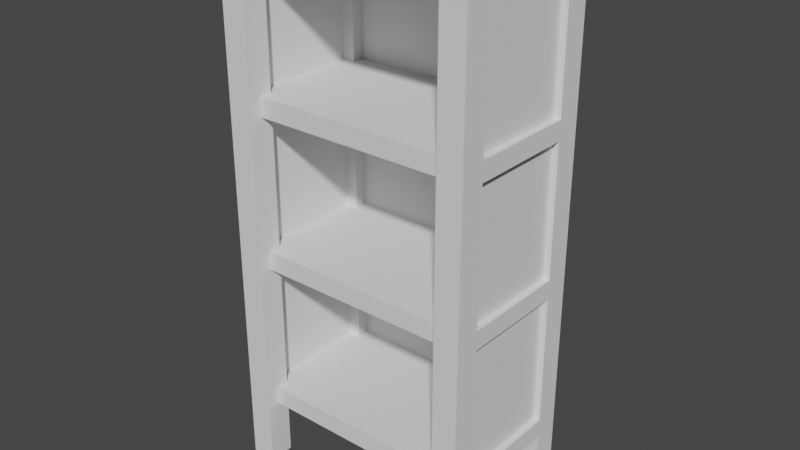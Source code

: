 # Source: bookcase_closed.blend  (saved by Blender 2.91.10; exported with 4.5.12 LTS)
import bpy
from mathutils import Matrix  # noqa: F401  (used for matrix-valued properties, if any)

bpy.ops.wm.read_factory_settings(use_empty=True)
scene = bpy.context.scene
scene.name = 'Scene'

# ---- world
world_world = bpy.data.worlds.new('World'); scene.world = world_world
world_world.use_nodes = True; world_world.node_tree.nodes.clear()
_N = world_world.node_tree.nodes; _L = world_world.node_tree.links
n0 = _N.new('ShaderNodeOutputWorld'); n0.name = 'World Output'; n0.location = (300, 300)
n1 = _N.new('ShaderNodeBackground'); n1.name = 'Background'; n1.location = (10, 300)
n1.inputs[0].default_value = (0.05088, 0.05088, 0.05088, 1.0)
_L.new(n1.outputs[0], n0.inputs[0])
n0.is_active_output = True
world_world.color = (0.05088, 0.05088, 0.05088)
world_world.use_sun_shadow = False
world_world.sun_shadow_jitter_overblur = 0.0

# ---- meshes
me_bookcase_closed = bpy.data.meshes.new('bookcase_closed')
me_bookcase_closed.from_pydata([(-0.3383, -0.2068, 1.147), (-0.3383, -0.1692, 1.147), (-0.3007, -0.2068, 1.147), (-0.3007, -0.1692, 1.147), (0.3007, -0.2068, 1.147), (-0.3007, 0.1504, 1.147), (-0.3007, 0.188, 1.147), (-0.3383, 0.188, 1.147), (-0.3383, 0.1504, 1.147), (0.3007, 0.188, 1.147), (0.3007, -0.1692, 1.147), (0.3383, -0.2068, 1.147), (0.3383, -0.1692, 1.147), (0.3007, 0.1504, 1.147), (0.3383, 0.1504, 1.147), (0.3383, 0.188, 1.147), (0.3007, -0.1692, 0.0), (0.3007, -0.2443, 0.0), (0.3759, -0.1692, 0.0), (0.3759, -0.2443, 0.0), (-0.3759, 0.2255, 0.0), (-0.3759, 0.1504, 0.0), (-0.3007, 0.2255, 0.0), (-0.3007, 0.1504, 0.0), (-0.3759, -0.1692, 0.0), (-0.3759, -0.2443, 0.0), (-0.3007, -0.1692, 0.0), (-0.3007, -0.2443, 0.0), (0.3007, 0.1504, 0.6954), (0.3007, 0.188, 0.6954), (0.3383, 0.1504, 0.6954), (0.3383, 0.188, 0.6954), (0.3383, -0.1692, 0.6954), (0.3007, -0.1692, 0.6954), (0.3383, -0.2068, 0.6954), (0.3007, -0.2068, 0.6954), (-0.3007, 0.188, 0.6954), (-0.3007, 0.1504, 0.6954), (-0.3383, 0.188, 0.6954), (-0.3383, 0.1504, 0.6954), (-0.3007, -0.1692, 0.6954), (-0.3007, -0.2068, 0.6954), (-0.3383, -0.1692, 0.6954), (-0.3383, -0.2068, 0.6954), (0.3007, 0.2255, 0.0), (0.3007, 0.1504, 0.0), (0.3759, 0.2255, 0.0), (0.3759, 0.1504, 0.0), (-0.3383, 0.1504, 0.2443), (-0.3383, 0.188, 0.2443), (-0.3007, 0.1504, 0.2443), (-0.3007, 0.188, 0.2443), (0.3007, -0.2068, 0.2443), (-0.3007, -0.1692, 0.2443), (-0.3007, -0.2068, 0.2443), (-0.3383, -0.1692, 0.2443), (-0.3383, -0.2068, 0.2443), (0.3007, 0.188, 0.2443), (0.3007, -0.1692, 0.2443), (0.3383, -0.2068, 0.2443), (0.3383, -0.1692, 0.2443), (0.3007, 0.1504, 0.2443), (0.3383, 0.1504, 0.2443), (0.3383, 0.188, 0.2443), (-0.3759, -0.1692, 0.0), (-0.3007, -0.1692, 0.0), (-0.3759, -0.1692, 0.188), (-0.3007, -0.1692, 0.188), (0.3007, 0.1504, 1.541), (0.3007, -0.1692, 1.541), (0.3383, 0.1504, 1.541), (0.3383, -0.1692, 1.541), (0.3007, -0.2443, 1.541), (0.3007, 0.188, 1.541), (-0.3007, -0.2443, 1.541), (-0.3007, -0.1692, 1.541), (-0.3007, 0.1504, 1.541), (-0.3007, 0.188, 1.541), (-0.3383, -0.1692, 1.541), (-0.3383, 0.1504, 1.541), (-0.3007, 0.1504, 0.0), (-0.3007, 0.1504, 0.188), (-0.3007, 0.2255, 0.0), (-0.3007, 0.2255, 0.188), (0.3007, -0.2068, 1.09), (-0.3007, -0.2068, 1.09), (0.3007, -0.2068, 1.147), (-0.3007, -0.2068, 1.147), (0.3007, -0.2443, 0.0), (0.3007, -0.2068, 1.147), (0.3007, -0.2443, 1.541), (0.3007, -0.1692, 1.541), (0.3007, -0.1692, 1.147), (0.3007, -0.2068, 0.188), (0.3007, -0.1692, 0.0), (0.3007, -0.2068, 1.09), (0.3007, -0.2068, 0.6954), (0.3007, -0.1692, 1.09), (0.3007, -0.1692, 0.6954), (0.3007, -0.2068, 0.639), (0.3007, -0.2068, 0.2443), (0.3007, -0.1692, 0.639), (0.3007, -0.1692, 0.2443), (0.3007, -0.1692, 0.188), (0.3007, -0.2068, 0.639), (-0.3007, -0.2068, 0.639), (0.3007, -0.2068, 0.6954), (-0.3007, -0.2068, 0.6954), (0.3007, -0.2068, 0.188), (-0.3007, -0.2068, 0.188), (0.3007, -0.2068, 0.2443), (-0.3007, -0.2068, 0.2443), (-0.3007, -0.2443, 1.541), (-0.3007, -0.2068, 0.188), (-0.3007, -0.2443, 0.0), (-0.3007, -0.1692, 0.0), (-0.3007, -0.1692, 0.188), (-0.3007, -0.2068, 1.147), (-0.3007, -0.1692, 1.541), (-0.3007, -0.2068, 0.2443), (-0.3007, -0.2068, 0.639), (-0.3007, -0.1692, 0.2443), (-0.3007, -0.1692, 0.639), (-0.3007, -0.2068, 0.6954), (-0.3007, -0.2068, 1.09), (-0.3007, -0.1692, 0.6954), (-0.3007, -0.1692, 1.09), (-0.3007, -0.1692, 1.147), (0.3007, 0.1504, 0.188), (0.3007, -0.1692, 0.188), (0.3759, 0.1504, 0.188), (0.3759, -0.1692, 0.188), (0.3007, -0.2068, 0.188), (0.3007, 0.2255, 0.188), (-0.3007, -0.2068, 0.188), (-0.3007, -0.1692, 0.188), (-0.3007, 0.1504, 0.188), (-0.3007, 0.2255, 0.188), (-0.3759, -0.1692, 0.188), (-0.3759, 0.1504, 0.188), (0.3759, 0.1504, 0.0), (0.3007, 0.1504, 0.0), (0.3759, 0.1504, 0.188), (0.3007, 0.1504, 0.188), (-0.3383, -0.1692, 1.147), (-0.3007, -0.1692, 1.147), (-0.3383, -0.1692, 1.541), (-0.3007, -0.1692, 1.541), (-0.3383, -0.1692, 0.6954), (-0.3007, -0.1692, 0.6954), (-0.3383, -0.1692, 1.09), (-0.3007, -0.1692, 1.09), (-0.3383, -0.1692, 0.2443), (-0.3007, -0.1692, 0.2443), (-0.3383, -0.1692, 0.639), (-0.3007, -0.1692, 0.639), (-0.3007, 0.1504, 0.0), (-0.3759, 0.1504, 0.0), (-0.3007, 0.1504, 0.188), (-0.3759, 0.1504, 0.188), (0.3383, 0.1504, 0.6954), (0.3007, 0.1504, 0.6954), (0.3383, 0.1504, 1.09), (0.3007, 0.1504, 1.09), (0.3007, -0.1692, 0.2443), (0.3383, -0.1692, 0.2443), (0.3007, -0.1692, 0.639), (0.3383, -0.1692, 0.639), (0.3383, 0.1504, 0.2443), (0.3007, 0.1504, 0.2443), (0.3383, 0.1504, 0.639), (0.3007, 0.1504, 0.639), (0.3007, -0.1692, 0.0), (0.3759, -0.1692, 0.0), (0.3007, -0.1692, 0.188), (0.3759, -0.1692, 0.188), (0.3383, 0.1504, 1.147), (0.3007, 0.1504, 1.147), (0.3383, 0.1504, 1.541), (0.3007, 0.1504, 1.541), (0.3007, -0.1692, 0.6954), (0.3383, -0.1692, 0.6954), (0.3007, -0.1692, 1.09), (0.3383, -0.1692, 1.09), (0.3007, -0.1692, 1.147), (0.3383, -0.1692, 1.147), (0.3007, -0.1692, 1.541), (0.3383, -0.1692, 1.541), (-0.3007, 0.1504, 1.147), (-0.3383, 0.1504, 1.147), (-0.3007, 0.1504, 1.541), (-0.3383, 0.1504, 1.541), (0.3007, 0.1504, 1.09), (0.3007, -0.1692, 1.09), (0.3383, 0.1504, 1.09), (0.3383, -0.1692, 1.09), (0.3007, -0.2068, 1.09), (0.3007, 0.188, 1.09), (-0.3007, -0.2068, 1.09), (-0.3007, -0.1692, 1.09), (-0.3007, 0.1504, 1.09), (-0.3007, 0.188, 1.09), (-0.3383, -0.1692, 1.09), (-0.3383, 0.1504, 1.09), (-0.3007, 0.1504, 0.6954), (-0.3383, 0.1504, 0.6954), (-0.3007, 0.1504, 1.09), (-0.3383, 0.1504, 1.09), (-0.3759, -0.2443, 0.0), (-0.3759, -0.1692, 1.541), (-0.3759, -0.2443, 1.598), (-0.3759, 0.2255, 1.598), (-0.3759, 0.1504, 1.541), (-0.3759, 0.1504, 1.147), (-0.3759, 0.1504, 1.09), (-0.3759, 0.1504, 0.6954), (-0.3759, 0.1504, 0.639), (-0.3759, 0.1504, 0.2443), (-0.3759, 0.1504, 0.188), (-0.3759, 0.1504, 0.0), (-0.3759, 0.2255, 0.0), (-0.3759, -0.1692, 0.188), (-0.3759, -0.1692, 0.2443), (-0.3759, -0.1692, 0.639), (-0.3759, -0.1692, 0.6954), (-0.3759, -0.1692, 1.09), (-0.3759, -0.1692, 1.147), (-0.3759, -0.1692, 0.0), (0.3007, 0.1504, 0.639), (0.3007, -0.1692, 0.639), (0.3383, 0.1504, 0.639), (0.3383, -0.1692, 0.639), (0.3007, -0.2068, 0.639), (0.3007, 0.188, 0.639), (-0.3007, -0.2068, 0.639), (-0.3007, -0.1692, 0.639), (-0.3007, 0.1504, 0.639), (-0.3007, 0.188, 0.639), (-0.3383, -0.1692, 0.639), (-0.3383, 0.1504, 0.639), (-0.3007, 0.1504, 0.2443), (-0.3383, 0.1504, 0.2443), (-0.3007, 0.1504, 0.639), (-0.3383, 0.1504, 0.639), (0.3759, 0.1504, 0.0), (0.3759, 0.1504, 0.188), (0.3759, 0.2255, 0.0), (0.3759, 0.1504, 0.2443), (0.3759, 0.1504, 0.639), (0.3759, 0.1504, 0.6954), (0.3759, 0.1504, 1.09), (0.3759, 0.1504, 1.147), (0.3759, 0.1504, 1.541), (0.3759, 0.2255, 1.598), (0.3759, -0.1692, 1.541), (0.3759, -0.2443, 1.598), (0.3759, -0.1692, 0.0), (0.3759, -0.2443, 0.0), (0.3759, -0.1692, 0.188), (0.3759, -0.1692, 0.2443), (0.3759, -0.1692, 0.639), (0.3759, -0.1692, 0.6954), (0.3759, -0.1692, 1.09), (0.3759, -0.1692, 1.147), (0.3007, 0.1504, 1.541), (0.3007, 0.1504, 1.147), (0.3007, 0.188, 1.541), (0.3007, 0.188, 1.147), (-0.3007, 0.1504, 1.147), (-0.3007, 0.1504, 1.541), (-0.3007, 0.188, 1.147), (-0.3007, 0.188, 1.541), (0.3007, 0.1504, 1.09), (0.3007, 0.1504, 0.6954), (0.3007, 0.188, 1.09), (0.3007, 0.188, 0.6954), (-0.3007, 0.1504, 0.6954), (-0.3007, 0.1504, 1.09), (-0.3007, 0.188, 0.6954), (-0.3007, 0.188, 1.09), (0.3007, 0.1504, 0.639), (0.3007, 0.1504, 0.2443), (0.3007, 0.188, 0.639), (0.3007, 0.188, 0.2443), (-0.3007, 0.1504, 0.2443), (-0.3007, 0.1504, 0.639), (-0.3007, 0.188, 0.2443), (-0.3007, 0.188, 0.639), (0.3007, 0.1504, 0.188), (0.3007, 0.1504, 0.0), (0.3007, 0.2255, 0.188), (0.3007, 0.2255, 0.0), (-0.3759, 0.2255, 0.0), (-0.3007, 0.2255, 0.0), (-0.3759, 0.2255, 1.598), (-0.3007, 0.2255, 0.188), (-0.3007, 0.2255, 0.2443), (0.3007, 0.2255, 0.188), (-0.3007, 0.2255, 0.639), (-0.3007, 0.2255, 0.6954), (0.3007, 0.2255, 0.639), (-0.3007, 0.2255, 1.09), (-0.3007, 0.2255, 1.147), (0.3007, 0.2255, 1.09), (-0.3007, 0.2255, 1.541), (0.3007, 0.2255, 1.541), (0.3007, 0.2255, 0.2443), (0.3759, 0.2255, 1.598), (0.3759, 0.2255, 0.0), (0.3007, 0.2255, 0.0), (0.3007, 0.2255, 0.6954), (0.3007, 0.2255, 1.147), (0.3383, -0.1692, 1.09), (0.3383, -0.1692, 0.6954), (0.3383, 0.1504, 1.09), (0.3383, 0.1504, 0.6954), (0.3383, -0.1692, 1.541), (0.3383, -0.1692, 1.147), (0.3383, 0.1504, 1.541), (0.3383, 0.1504, 1.147), (0.3383, -0.1692, 0.639), (0.3383, -0.1692, 0.2443), (0.3383, 0.1504, 0.639), (0.3383, 0.1504, 0.2443), (-0.3383, -0.1692, 0.6954), (-0.3383, -0.1692, 1.09), (-0.3383, 0.1504, 0.6954), (-0.3383, 0.1504, 1.09), (-0.3383, -0.1692, 1.147), (-0.3383, -0.1692, 1.541), (-0.3383, 0.1504, 1.147), (-0.3383, 0.1504, 1.541), (0.3007, 0.188, 0.2443), (-0.3007, 0.188, 0.2443), (0.3007, 0.188, 0.639), (-0.3007, 0.188, 0.639), (0.3007, 0.188, 0.6954), (-0.3007, 0.188, 0.6954), (0.3007, 0.188, 1.09), (-0.3007, 0.188, 1.09), (0.3007, 0.188, 1.147), (-0.3007, 0.188, 1.147), (0.3007, 0.188, 1.541), (-0.3007, 0.188, 1.541), (0.3571, -0.1692, 0.6954), (0.3571, -0.1692, 1.09), (0.3571, 0.1504, 0.6954), (0.3571, 0.1504, 1.09), (0.3571, -0.1692, 0.6954), (0.3571, 0.1504, 0.6954), (0.3759, -0.1692, 0.6954), (0.3759, 0.1504, 0.6954), (0.3571, 0.1504, 0.6954), (0.3571, 0.1504, 1.09), (0.3759, 0.1504, 0.6954), (0.3759, 0.1504, 1.09), (0.3571, 0.1504, 1.09), (0.3571, -0.1692, 1.09), (0.3759, 0.1504, 1.09), (0.3759, -0.1692, 1.09), (0.3571, -0.1692, 0.6954), (0.3759, -0.1692, 0.6954), (0.3571, -0.1692, 1.09), (0.3759, -0.1692, 1.09), (0.3571, -0.1692, 0.2443), (0.3571, -0.1692, 0.639), (0.3571, 0.1504, 0.2443), (0.3571, 0.1504, 0.639), (0.3759, 0.1504, 0.2443), (0.3571, 0.1504, 0.2443), (0.3759, 0.1504, 0.639), (0.3571, 0.1504, 0.639), (0.3571, 0.1504, 0.639), (0.3571, -0.1692, 0.639), (0.3759, 0.1504, 0.639), (0.3759, -0.1692, 0.639), (0.3571, -0.1692, 0.2443), (0.3759, -0.1692, 0.2443), (0.3571, -0.1692, 0.639), (0.3759, -0.1692, 0.639), (0.3571, -0.1692, 0.2443), (0.3571, 0.1504, 0.2443), (0.3759, -0.1692, 0.2443), (0.3759, 0.1504, 0.2443), (-0.3007, 0.2068, 1.147), (0.3007, 0.2068, 1.147), (-0.3007, 0.2068, 1.541), (0.3007, 0.2068, 1.541), (0.3007, 0.2068, 1.541), (0.3007, 0.2068, 1.147), (0.3007, 0.2255, 1.541), (0.3007, 0.2255, 1.147), (-0.3007, 0.2068, 1.147), (-0.3007, 0.2255, 1.147), (0.3007, 0.2068, 1.147), (0.3007, 0.2255, 1.147), (-0.3007, 0.2068, 1.147), (-0.3007, 0.2068, 1.541), (-0.3007, 0.2255, 1.147), (-0.3007, 0.2255, 1.541), (-0.3007, 0.2255, 1.541), (-0.3007, 0.2068, 1.541), (0.3007, 0.2255, 1.541), (0.3007, 0.2068, 1.541), (-0.3007, 0.2068, 0.6954), (0.3007, 0.2068, 0.6954), (-0.3007, 0.2068, 1.09), (0.3007, 0.2068, 1.09), (-0.3007, 0.2068, 0.6954), (-0.3007, 0.2068, 1.09), (-0.3007, 0.2255, 0.6954), (-0.3007, 0.2255, 1.09), (-0.3007, 0.2255, 1.09), (-0.3007, 0.2068, 1.09), (0.3007, 0.2255, 1.09), (0.3007, 0.2068, 1.09), (0.3007, 0.2068, 1.09), (0.3007, 0.2068, 0.6954), (0.3007, 0.2255, 1.09), (0.3007, 0.2255, 0.6954), (-0.3007, 0.2068, 0.6954), (-0.3007, 0.2255, 0.6954), (0.3007, 0.2068, 0.6954), (0.3007, 0.2255, 0.6954), (-0.3007, 0.2068, 0.2443), (0.3007, 0.2068, 0.2443), (-0.3007, 0.2068, 0.639), (0.3007, 0.2068, 0.639), (-0.3007, 0.2068, 0.2443), (-0.3007, 0.2068, 0.639), (-0.3007, 0.2255, 0.2443), (-0.3007, 0.2255, 0.639), (-0.3007, 0.2255, 0.639), (-0.3007, 0.2068, 0.639), (0.3007, 0.2255, 0.639), (0.3007, 0.2068, 0.639), (0.3007, 0.2068, 0.639), (0.3007, 0.2068, 0.2443), (0.3007, 0.2255, 0.639), (0.3007, 0.2255, 0.2443), (-0.3007, 0.2068, 0.2443), (-0.3007, 0.2255, 0.2443), (0.3007, 0.2068, 0.2443), (0.3007, 0.2255, 0.2443), (-0.3383, -0.1692, 0.2443), (-0.3383, -0.1692, 0.639), (-0.3383, 0.1504, 0.2443), (-0.3383, 0.1504, 0.639), (-0.3571, -0.1692, 0.639), (-0.3571, -0.1692, 0.2443), (-0.3571, 0.1504, 0.639), (-0.3571, 0.1504, 0.2443), (-0.3759, 0.1504, 0.639), (-0.3759, -0.1692, 0.639), (-0.3571, 0.1504, 0.639), (-0.3571, -0.1692, 0.639), (-0.3571, 0.1504, 0.2443), (-0.3759, 0.1504, 0.2443), (-0.3571, 0.1504, 0.639), (-0.3759, 0.1504, 0.639), (-0.3759, -0.1692, 0.2443), (-0.3759, 0.1504, 0.2443), (-0.3571, -0.1692, 0.2443), (-0.3571, 0.1504, 0.2443), (-0.3759, -0.1692, 0.2443), (-0.3571, -0.1692, 0.2443), (-0.3759, -0.1692, 0.639), (-0.3571, -0.1692, 0.639), (-0.3571, -0.1692, 1.09), (-0.3571, -0.1692, 0.6954), (-0.3571, 0.1504, 1.09), (-0.3571, 0.1504, 0.6954), (-0.3759, 0.1504, 1.09), (-0.3759, -0.1692, 1.09), (-0.3571, 0.1504, 1.09), (-0.3571, -0.1692, 1.09), (-0.3571, 0.1504, 0.6954), (-0.3759, 0.1504, 0.6954), (-0.3571, 0.1504, 1.09), (-0.3759, 0.1504, 1.09), (-0.3759, -0.1692, 0.6954), (-0.3759, 0.1504, 0.6954), (-0.3571, -0.1692, 0.6954), (-0.3571, 0.1504, 0.6954), (-0.3759, -0.1692, 0.6954), (-0.3571, -0.1692, 0.6954), (-0.3759, -0.1692, 1.09), (-0.3571, -0.1692, 1.09), (-0.3571, -0.1692, 1.541), (-0.3571, -0.1692, 1.147), (-0.3571, 0.1504, 1.541), (-0.3571, 0.1504, 1.147), (-0.3759, 0.1504, 1.541), (-0.3759, -0.1692, 1.541), (-0.3571, 0.1504, 1.541), (-0.3571, -0.1692, 1.541), (-0.3571, 0.1504, 1.147), (-0.3759, 0.1504, 1.147), (-0.3571, 0.1504, 1.541), (-0.3759, 0.1504, 1.541), (-0.3759, -0.1692, 1.147), (-0.3759, 0.1504, 1.147), (-0.3571, -0.1692, 1.147), (-0.3571, 0.1504, 1.147), (-0.3571, -0.1692, 1.147), (-0.3571, -0.1692, 1.541), (-0.3759, -0.1692, 1.147), (-0.3759, -0.1692, 1.541), (0.3571, -0.1692, 1.147), (0.3571, -0.1692, 1.541), (0.3571, 0.1504, 1.147), (0.3571, 0.1504, 1.541), (0.3571, 0.1504, 1.541), (0.3571, -0.1692, 1.541), (0.3759, 0.1504, 1.541), (0.3759, -0.1692, 1.541), (0.3759, -0.1692, 1.147), (0.3759, -0.1692, 1.541), (0.3571, -0.1692, 1.147), (0.3571, -0.1692, 1.541), (0.3759, 0.1504, 1.147), (0.3571, 0.1504, 1.147), (0.3759, 0.1504, 1.541), (0.3571, 0.1504, 1.541), (0.3571, -0.1692, 1.147), (0.3571, 0.1504, 1.147), (0.3759, -0.1692, 1.147), (0.3759, 0.1504, 1.147), (-0.3759, -0.2443, 1.598), (-0.3759, 0.2255, 1.598), (0.3759, -0.2443, 1.598), (0.3759, 0.2255, 1.598), (0.3759, -0.2443, 0.0), (0.3007, -0.2443, 0.0), (0.3759, -0.2443, 1.598), (0.3007, -0.2443, 1.541), (-0.3007, -0.2443, 1.541), (-0.3759, -0.2443, 1.598), (-0.3759, -0.2443, 0.0), (-0.3007, -0.2443, 0.0)], [], [(2, 1, 0), (1, 2, 3), (4, 3, 2), (3, 4, 5), (5, 4, 6), (7, 5, 6), (5, 7, 8), (3, 8, 1), (8, 3, 5), (6, 4, 9), (9, 4, 10), (11, 10, 4), (10, 11, 12), (12, 13, 10), (9, 10, 13), (14, 9, 13), (13, 12, 14), (9, 14, 15), (18, 17, 16), (17, 18, 19), (22, 21, 20), (21, 22, 23), (26, 25, 24), (25, 26, 27), (30, 29, 28), (29, 30, 31), (28, 32, 30), (32, 28, 33), (29, 33, 28), (33, 34, 32), (34, 33, 35), (29, 35, 33), (36, 35, 29), (37, 35, 36), (38, 37, 36), (37, 38, 39), (40, 35, 37), (39, 40, 37), (35, 40, 41), (42, 41, 40), (40, 39, 42), (41, 42, 43), (46, 45, 44), (45, 46, 47), (50, 49, 48), (49, 50, 51), (50, 52, 51), (53, 52, 50), (48, 53, 50), (52, 53, 54), (55, 54, 53), (53, 48, 55), (54, 55, 56), (51, 52, 57), (57, 52, 58), (59, 58, 52), (58, 59, 60), (60, 61, 58), (57, 58, 61), (62, 57, 61), (61, 60, 62), (57, 62, 63), (66, 65, 64), (65, 66, 67), (70, 69, 68), (69, 70, 71), (72, 68, 69), (72, 73, 68), (74, 73, 72), (75, 73, 74), (76, 73, 75), (73, 76, 77), (78, 76, 75), (76, 78, 79), (82, 81, 80), (81, 82, 83), (86, 85, 84), (85, 86, 87), (90, 89, 88), (89, 90, 91), (89, 91, 92), (93, 88, 89), (88, 93, 94), (93, 89, 95), (93, 95, 96), (97, 96, 95), (96, 97, 98), (93, 96, 99), (93, 99, 100), (101, 100, 99), (100, 101, 102), (94, 93, 103), (106, 105, 104), (105, 106, 107), (110, 109, 108), (109, 110, 111), (114, 113, 112), (113, 114, 115), (113, 115, 116), (117, 112, 113), (112, 117, 118), (117, 113, 119), (117, 119, 120), (121, 120, 119), (120, 121, 122), (117, 120, 123), (117, 123, 124), (125, 124, 123), (124, 125, 126), (118, 117, 127), (130, 129, 128), (129, 130, 131), (132, 128, 129), (132, 133, 128), (134, 133, 132), (135, 133, 134), (136, 133, 135), (133, 136, 137), (138, 136, 135), (136, 138, 139), (142, 141, 140), (141, 142, 143), (146, 145, 144), (145, 146, 147), (150, 149, 148), (149, 150, 151), (154, 153, 152), (153, 154, 155), (158, 157, 156), (157, 158, 159), (162, 161, 160), (161, 162, 163), (166, 165, 164), (165, 166, 167), (170, 169, 168), (169, 170, 171), (174, 173, 172), (173, 174, 175), (178, 177, 176), (177, 178, 179), (182, 181, 180), (181, 182, 183), (186, 185, 184), (185, 186, 187), (190, 189, 188), (189, 190, 191), (194, 193, 192), (193, 194, 195), (196, 192, 193), (196, 197, 192), (198, 197, 196), (199, 197, 198), (200, 197, 199), (197, 200, 201), (202, 200, 199), (200, 202, 203), (206, 205, 204), (205, 206, 207), (210, 209, 208), (209, 210, 211), (209, 211, 212), (212, 211, 213), (213, 211, 214), (214, 211, 215), (215, 211, 216), (216, 211, 217), (217, 211, 218), (218, 211, 219), (219, 211, 220), (221, 217, 218), (217, 221, 222), (223, 215, 216), (215, 223, 224), (225, 213, 214), (213, 225, 226), (227, 226, 225), (227, 225, 224), (227, 224, 223), (227, 223, 222), (227, 222, 221), (227, 209, 226), (209, 227, 208), (230, 229, 228), (229, 230, 231), (232, 228, 229), (232, 233, 228), (234, 233, 232), (235, 233, 234), (236, 233, 235), (233, 236, 237), (238, 236, 235), (236, 238, 239), (242, 241, 240), (241, 242, 243), (246, 245, 244), (245, 246, 247), (247, 246, 248), (248, 246, 249), (249, 246, 250), (250, 246, 251), (251, 246, 252), (252, 246, 253), (253, 254, 252), (255, 254, 253), (255, 256, 254), (256, 255, 257), (254, 256, 258), (254, 258, 259), (245, 259, 258), (259, 245, 247), (254, 259, 260), (254, 260, 261), (248, 261, 260), (261, 248, 249), (254, 261, 262), (254, 262, 263), (250, 263, 262), (263, 250, 251), (266, 265, 264), (265, 266, 267), (270, 269, 268), (269, 270, 271), (274, 273, 272), (273, 274, 275), (278, 277, 276), (277, 278, 279), (282, 281, 280), (281, 282, 283), (286, 285, 284), (285, 286, 287), (290, 289, 288), (289, 290, 291), (294, 293, 292), (293, 294, 295), (295, 294, 296), (295, 296, 297), (296, 294, 298), (298, 294, 299), (298, 299, 300), (299, 294, 301), (301, 294, 302), (301, 302, 303), (302, 294, 304), (304, 294, 305), (306, 297, 296), (307, 297, 306), (307, 306, 300), (307, 305, 294), (308, 297, 307), (297, 308, 309), (307, 300, 310), (310, 300, 299), (307, 310, 303), (307, 303, 311), (311, 303, 302), (307, 311, 305), (314, 313, 312), (313, 314, 315), (318, 317, 316), (317, 318, 319), (322, 321, 320), (321, 322, 323), (326, 325, 324), (325, 326, 327), (330, 329, 328), (329, 330, 331), (334, 333, 332), (333, 334, 335), (338, 337, 336), (337, 338, 339), (342, 341, 340), (341, 342, 343), (346, 345, 344), (345, 346, 347), (350, 349, 348), (349, 350, 351), (354, 353, 352), (353, 354, 355), (358, 357, 356), (357, 358, 359), (362, 361, 360), (361, 362, 363), (366, 365, 364), (365, 366, 367), (370, 369, 368), (369, 370, 371), (374, 373, 372), (373, 374, 375), (378, 377, 376), (377, 378, 379), (382, 381, 380), (381, 382, 383), (386, 385, 384), (385, 386, 387), (390, 389, 388), (389, 390, 391), (394, 393, 392), (393, 394, 395), (398, 397, 396), (397, 398, 399), (402, 401, 400), (401, 402, 403), (406, 405, 404), (405, 406, 407), (410, 409, 408), (409, 410, 411), (414, 413, 412), (413, 414, 415), (418, 417, 416), (417, 418, 419), (422, 421, 420), (421, 422, 423), (426, 425, 424), (425, 426, 427), (430, 429, 428), (429, 430, 431), (434, 433, 432), (433, 434, 435), (438, 437, 436), (437, 438, 439), (442, 441, 440), (441, 442, 443), (446, 445, 444), (445, 446, 447), (450, 449, 448), (449, 450, 451), (454, 453, 452), (453, 454, 455), (458, 457, 456), (457, 458, 459), (462, 461, 460), (461, 462, 463), (466, 465, 464), (465, 466, 467), (470, 469, 468), (469, 470, 471), (474, 473, 472), (473, 474, 475), (478, 477, 476), (477, 478, 479), (482, 481, 480), (481, 482, 483), (486, 485, 484), (485, 486, 487), (490, 489, 488), (489, 490, 491), (494, 493, 492), (493, 494, 495), (498, 497, 496), (497, 498, 499), (502, 501, 500), (501, 502, 503), (506, 505, 504), (505, 506, 507), (510, 509, 508), (509, 510, 511), (514, 513, 512), (513, 514, 515), (518, 517, 516), (517, 518, 519), (522, 521, 520), (521, 522, 523), (526, 525, 524), (525, 526, 527), (530, 529, 528), (529, 530, 531), (534, 533, 532), (533, 534, 535), (535, 534, 536), (537, 536, 534), (538, 536, 537), (536, 538, 539)])
me_bookcase_closed.polygons.foreach_set('use_smooth', [0, 0, 0, 0, 0, 0, 0, 0, 0, 0, 1, 0, 0, 0, 1, 0, 0, 0, 0, 0, 0, 0, 0, 0, 0, 0, 0, 0, 1, 0, 0, 1, 0, 0, 0, 0, 0, 0, 0, 0, 0, 0, 0, 0, 0, 0, 0, 0, 0, 0, 0, 0, 0, 0, 1, 0, 0, 0, 1, 0, 0, 0, 0, 0, 0, 0, 1, 1, 0, 0, 0, 0, 0, 0, 0, 0, 0, 0, 0, 0, 0, 0, 0, 1, 1, 0, 0, 1, 1, 0, 0, 0, 0, 0, 0, 0, 0, 0, 0, 0, 0, 1, 1, 0, 0, 1, 1, 0, 0, 0, 0, 0, 1, 1, 0, 0, 0, 0, 0, 0, 0, 0, 0, 0, 0, 0, 0, 0, 0, 0, 0, 0, 0, 0, 0, 0, 0, 0, 0, 0, 0, 0, 0, 0, 0, 0, 0, 0, 1, 1, 0, 0, 0, 0, 0, 0, 0, 0, 0, 0, 0, 0, 0, 0, 0, 0, 0, 0, 0, 0, 0, 0, 0, 0, 0, 1, 1, 1, 1, 1, 1, 0, 0, 0, 1, 1, 0, 0, 0, 0, 0, 0, 0, 0, 0, 0, 0, 0, 0, 0, 0, 0, 0, 0, 0, 0, 1, 1, 0, 0, 1, 1, 0, 0, 1, 1, 0, 0, 0, 0, 0, 0, 0, 0, 0, 0, 0, 0, 0, 0, 0, 0, 0, 0, 0, 0, 0, 0, 0, 0, 0, 0, 0, 0, 0, 0, 0, 0, 0, 0, 0, 0, 0, 0, 0, 0, 0, 0, 0, 0, 0, 0, 0, 0, 0, 0, 0, 0, 0, 0, 0, 0, 0, 0, 0, 0, 0, 0, 0, 0, 0, 0, 0, 0, 0, 0, 0, 0, 0, 0, 0, 0, 0, 0, 0, 0, 0, 0, 0, 0, 0, 0, 0, 0, 0, 0, 0, 0, 0, 0, 0, 0, 0, 0, 0, 0, 0, 0, 0, 0, 0, 0, 0, 0, 0, 0, 0, 0, 0, 0, 0, 0, 0, 0, 0, 0, 0, 0, 0, 0, 0, 0, 0, 0, 0, 0, 0, 0, 0, 0, 0, 0, 0, 0, 0, 0, 0, 0, 0, 0, 0, 0, 0, 0, 0, 0, 0, 0, 0, 0, 0, 0])
_uv = me_bookcase_closed.uv_layers.new(name='UVMap')
_uv.uv.foreach_set('vector', [1.575, 0.7874, 0.7874, 1.575, 0.7874, 0.7874, 0.7874, 1.575, 1.575, 0.7874, 1.575, 1.575, 14.17, 0.7874, 1.575, 1.575, 1.575, 0.7874, 1.575, 1.575, 14.17, 0.7874, 1.575, 8.268, 1.575, 8.268, 14.17, 0.7874, 1.575, 9.055, 0.7874, 9.055, 1.575, 8.268, 1.575, 9.055, 1.575, 8.268, 0.7874, 9.055, 0.7874, 8.268, 1.575, 1.575, 0.7874, 8.268, 0.7874, 1.575, 0.7874, 8.268, 1.575, 1.575, 1.575, 8.268, 1.575, 9.055, 14.17, 0.7874, 14.17, 9.055, 14.17, 9.055, 14.17, 0.7874, 14.17, 1.575, 14.96, 0.7874, 14.17, 1.575, 14.17, 0.7874, 14.17, 1.575, 14.96, 0.7874, 14.96, 1.575, 14.96, 1.575, 14.17, 8.268, 14.17, 1.575, 14.17, 9.055, 14.17, 1.575, 14.17, 8.268, 14.96, 8.268, 14.17, 9.055, 14.17, 8.268, 14.17, 8.268, 14.96, 1.575, 14.96, 8.268, 14.17, 9.055, 14.96, 8.268, 14.96, 9.055, -15.75, 1.575, -14.17, 0.0, -14.17, 1.575, -14.17, 0.0, -15.75, 1.575, -15.75, 0.0, -1.575, 9.843, 0.0, 8.268, 0.0, 9.843, 0.0, 8.268, -1.575, 9.843, -1.575, 8.268, -1.575, 1.575, 0.0, 0.0, 0.0, 1.575, 0.0, 0.0, -1.575, 1.575, -1.575, 0.0, 14.96, 8.268, 14.17, 9.055, 14.17, 8.268, 14.17, 9.055, 14.96, 8.268, 14.96, 9.055, 14.17, 8.268, 14.96, 1.575, 14.96, 8.268, 14.96, 1.575, 14.17, 8.268, 14.17, 1.575, 14.17, 9.055, 14.17, 1.575, 14.17, 8.268, 14.17, 1.575, 14.96, 0.7874, 14.96, 1.575, 14.96, 0.7874, 14.17, 1.575, 14.17, 0.7874, 14.17, 9.055, 14.17, 0.7874, 14.17, 1.575, 1.575, 9.055, 14.17, 0.7874, 14.17, 9.055, 1.575, 8.268, 14.17, 0.7874, 1.575, 9.055, 0.7874, 9.055, 1.575, 8.268, 1.575, 9.055, 1.575, 8.268, 0.7874, 9.055, 0.7874, 8.268, 1.575, 1.575, 14.17, 0.7874, 1.575, 8.268, 0.7874, 8.268, 1.575, 1.575, 1.575, 8.268, 14.17, 0.7874, 1.575, 1.575, 1.575, 0.7874, 0.7874, 1.575, 1.575, 0.7874, 1.575, 1.575, 1.575, 1.575, 0.7874, 8.268, 0.7874, 1.575, 1.575, 0.7874, 0.7874, 1.575, 0.7874, 0.7874, -15.75, 9.843, -14.17, 8.268, -14.17, 9.843, -14.17, 8.268, -15.75, 9.843, -15.75, 8.268, 1.575, 8.268, 0.7874, 9.055, 0.7874, 8.268, 0.7874, 9.055, 1.575, 8.268, 1.575, 9.055, 1.575, 8.268, 14.17, 0.7874, 1.575, 9.055, 1.575, 1.575, 14.17, 0.7874, 1.575, 8.268, 0.7874, 8.268, 1.575, 1.575, 1.575, 8.268, 14.17, 0.7874, 1.575, 1.575, 1.575, 0.7874, 0.7874, 1.575, 1.575, 0.7874, 1.575, 1.575, 1.575, 1.575, 0.7874, 8.268, 0.7874, 1.575, 1.575, 0.7874, 0.7874, 1.575, 0.7874, 0.7874, 1.575, 9.055, 14.17, 0.7874, 14.17, 9.055, 14.17, 9.055, 14.17, 0.7874, 14.17, 1.575, 14.96, 0.7874, 14.17, 1.575, 14.17, 0.7874, 14.17, 1.575, 14.96, 0.7874, 14.96, 1.575, 14.96, 1.575, 14.17, 8.268, 14.17, 1.575, 14.17, 9.055, 14.17, 1.575, 14.17, 8.268, 14.96, 8.268, 14.17, 9.055, 14.17, 8.268, 14.17, 8.268, 14.96, 1.575, 14.96, 8.268, 14.17, 9.055, 14.96, 8.268, 14.96, 9.055, 0.0, 3.937, -1.575, 0.0, 0.0, 0.0, -1.575, 0.0, 0.0, 3.937, -1.575, 3.937, -14.96, 8.268, -14.17, 1.575, -14.17, 8.268, -14.17, 1.575, -14.96, 8.268, -14.96, 1.575, -14.17, 0.0, -14.17, 8.268, -14.17, 1.575, -14.17, 0.0, -14.17, 9.055, -14.17, 8.268, -1.575, 0.0, -14.17, 9.055, -14.17, 0.0, -1.575, 1.575, -14.17, 9.055, -1.575, 0.0, -1.575, 8.268, -14.17, 9.055, -1.575, 1.575, -14.17, 9.055, -1.575, 8.268, -1.575, 9.055, -0.7874, 1.575, -1.575, 8.268, -1.575, 1.575, -1.575, 8.268, -0.7874, 1.575, -0.7874, 8.268, 9.843, 0.0, 8.268, 3.937, 8.268, 0.0, 8.268, 3.937, 9.843, 0.0, 9.843, 3.937, 14.17, 24.02, 1.575, 22.83, 14.17, 22.83, 1.575, 22.83, 14.17, 24.02, 1.575, 24.02, 0.0, 32.28, -0.7874, 24.02, 0.0, 0.0, -0.7874, 24.02, 0.0, 32.28, -1.575, 32.28, -0.7874, 24.02, -1.575, 32.28, -1.575, 24.02, -0.7874, 3.937, 0.0, 0.0, -0.7874, 24.02, 0.0, 0.0, -0.7874, 3.937, -1.575, 0.0, -0.7874, 3.937, -0.7874, 24.02, -0.7874, 22.83, -0.7874, 3.937, -0.7874, 22.83, -0.7874, 14.57, -1.575, 22.83, -0.7874, 14.57, -0.7874, 22.83, -0.7874, 14.57, -1.575, 22.83, -1.575, 14.57, -0.7874, 3.937, -0.7874, 14.57, -0.7874, 13.39, -0.7874, 3.937, -0.7874, 13.39, -0.7874, 5.118, -1.575, 13.39, -0.7874, 5.118, -0.7874, 13.39, -0.7874, 5.118, -1.575, 13.39, -1.575, 5.118, -1.575, 0.0, -0.7874, 3.937, -1.575, 3.937, 14.17, 14.57, 1.575, 13.39, 14.17, 13.39, 1.575, 13.39, 14.17, 14.57, 1.575, 14.57, 14.17, 5.118, 1.575, 3.937, 14.17, 3.937, 1.575, 3.937, 14.17, 5.118, 1.575, 5.118, 0.0, 0.0, 0.7874, 3.937, 0.0, 32.28, 0.7874, 3.937, 0.0, 0.0, 1.575, 0.0, 0.7874, 3.937, 1.575, 0.0, 1.575, 3.937, 0.7874, 24.02, 0.0, 32.28, 0.7874, 3.937, 0.0, 32.28, 0.7874, 24.02, 1.575, 32.28, 0.7874, 24.02, 0.7874, 3.937, 0.7874, 5.118, 0.7874, 24.02, 0.7874, 5.118, 0.7874, 13.39, 1.575, 5.118, 0.7874, 13.39, 0.7874, 5.118, 0.7874, 13.39, 1.575, 5.118, 1.575, 13.39, 0.7874, 24.02, 0.7874, 13.39, 0.7874, 14.57, 0.7874, 24.02, 0.7874, 14.57, 0.7874, 22.83, 1.575, 14.57, 0.7874, 22.83, 0.7874, 14.57, 0.7874, 22.83, 1.575, 14.57, 1.575, 22.83, 1.575, 32.28, 0.7874, 24.02, 1.575, 24.02, -15.75, 8.268, -14.17, 1.575, -14.17, 8.268, -14.17, 1.575, -15.75, 8.268, -15.75, 1.575, -14.17, 0.7874, -14.17, 8.268, -14.17, 1.575, -14.17, 0.7874, -14.17, 9.843, -14.17, 8.268, -1.575, 0.7874, -14.17, 9.843, -14.17, 0.7874, -1.575, 1.575, -14.17, 9.843, -1.575, 0.7874, -1.575, 8.268, -14.17, 9.843, -1.575, 1.575, -14.17, 9.843, -1.575, 8.268, -1.575, 9.843, 0.0, 1.575, -1.575, 8.268, -1.575, 1.575, -1.575, 8.268, 0.0, 1.575, 0.0, 8.268, 15.75, 3.937, 14.17, 0.0, 15.75, 0.0, 14.17, 0.0, 15.75, 3.937, 14.17, 3.937, -0.7874, 32.28, -1.575, 24.02, -0.7874, 24.02, -1.575, 24.02, -0.7874, 32.28, -1.575, 32.28, -0.7874, 22.83, -1.575, 14.57, -0.7874, 14.57, -1.575, 14.57, -0.7874, 22.83, -1.575, 22.83, -0.7874, 13.39, -1.575, 5.118, -0.7874, 5.118, -1.575, 5.118, -0.7874, 13.39, -1.575, 13.39, 1.575, 3.937, 0.0, 0.0, 1.575, 0.0, 0.0, 0.0, 1.575, 3.937, 0.0, 3.937, 14.96, 22.83, 14.17, 14.57, 14.96, 14.57, 14.17, 14.57, 14.96, 22.83, 14.17, 22.83, -14.17, 13.39, -14.96, 5.118, -14.17, 5.118, -14.96, 5.118, -14.17, 13.39, -14.96, 13.39, 14.96, 13.39, 14.17, 5.118, 14.96, 5.118, 14.17, 5.118, 14.96, 13.39, 14.17, 13.39, -14.17, 3.937, -15.75, 0.0, -14.17, 0.0, -15.75, 0.0, -14.17, 3.937, -15.75, 3.937, 14.96, 32.28, 14.17, 24.02, 14.96, 24.02, 14.17, 24.02, 14.96, 32.28, 14.17, 32.28, -14.17, 22.83, -14.96, 14.57, -14.17, 14.57, -14.96, 14.57, -14.17, 22.83, -14.96, 22.83, -14.17, 32.28, -14.96, 24.02, -14.17, 24.02, -14.96, 24.02, -14.17, 32.28, -14.96, 32.28, 1.575, 32.28, 0.7874, 24.02, 1.575, 24.02, 0.7874, 24.02, 1.575, 32.28, 0.7874, 32.28, -14.96, 8.268, -14.17, 1.575, -14.17, 8.268, -14.17, 1.575, -14.96, 8.268, -14.96, 1.575, -14.17, 0.7874, -14.17, 8.268, -14.17, 1.575, -14.17, 0.7874, -14.17, 9.055, -14.17, 8.268, -1.575, 0.7874, -14.17, 9.055, -14.17, 0.7874, -1.575, 1.575, -14.17, 9.055, -1.575, 0.7874, -1.575, 8.268, -14.17, 9.055, -1.575, 1.575, -14.17, 9.055, -1.575, 8.268, -1.575, 9.055, -0.7874, 1.575, -1.575, 8.268, -1.575, 1.575, -1.575, 8.268, -0.7874, 1.575, -0.7874, 8.268, 1.575, 22.83, 0.7874, 14.57, 1.575, 14.57, 0.7874, 14.57, 1.575, 22.83, 0.7874, 22.83, 0.0, 33.46, -1.575, 32.28, 0.0, 0.0, -1.575, 32.28, 0.0, 33.46, -9.843, 33.46, -1.575, 32.28, -9.843, 33.46, -8.268, 32.28, -8.268, 32.28, -9.843, 33.46, -8.268, 24.02, -8.268, 24.02, -9.843, 33.46, -8.268, 22.83, -8.268, 22.83, -9.843, 33.46, -8.268, 14.57, -8.268, 14.57, -9.843, 33.46, -8.268, 13.39, -8.268, 13.39, -9.843, 33.46, -8.268, 5.118, -8.268, 5.118, -9.843, 33.46, -8.268, 3.937, -8.268, 3.937, -9.843, 33.46, -8.268, 0.0, -8.268, 0.0, -9.843, 33.46, -9.843, 0.0, -1.575, 3.937, -8.268, 5.118, -8.268, 3.937, -8.268, 5.118, -1.575, 3.937, -1.575, 5.118, -1.575, 13.39, -8.268, 14.57, -8.268, 13.39, -8.268, 14.57, -1.575, 13.39, -1.575, 14.57, -1.575, 22.83, -8.268, 24.02, -8.268, 22.83, -8.268, 24.02, -1.575, 22.83, -1.575, 24.02, -1.575, 0.0, -1.575, 24.02, -1.575, 22.83, -1.575, 0.0, -1.575, 22.83, -1.575, 14.57, -1.575, 0.0, -1.575, 14.57, -1.575, 13.39, -1.575, 0.0, -1.575, 13.39, -1.575, 5.118, -1.575, 0.0, -1.575, 5.118, -1.575, 3.937, -1.575, 0.0, -1.575, 32.28, -1.575, 24.02, -1.575, 32.28, -1.575, 0.0, 0.0, 0.0, -14.96, 8.268, -14.17, 1.575, -14.17, 8.268, -14.17, 1.575, -14.96, 8.268, -14.96, 1.575, -14.17, 0.7874, -14.17, 8.268, -14.17, 1.575, -14.17, 0.7874, -14.17, 9.055, -14.17, 8.268, -1.575, 0.7874, -14.17, 9.055, -14.17, 0.7874, -1.575, 1.575, -14.17, 9.055, -1.575, 0.7874, -1.575, 8.268, -14.17, 9.055, -1.575, 1.575, -14.17, 9.055, -1.575, 8.268, -1.575, 9.055, -0.7874, 1.575, -1.575, 8.268, -1.575, 1.575, -1.575, 8.268, -0.7874, 1.575, -0.7874, 8.268, 1.575, 13.39, 0.7874, 5.118, 1.575, 5.118, 0.7874, 5.118, 1.575, 13.39, 0.7874, 13.39, 9.843, 0.0, 8.268, 3.937, 8.268, 0.0, 8.268, 3.937, 9.843, 0.0, 8.268, 5.118, 8.268, 5.118, 9.843, 0.0, 8.268, 13.39, 8.268, 13.39, 9.843, 0.0, 8.268, 14.57, 8.268, 14.57, 9.843, 0.0, 8.268, 22.83, 8.268, 22.83, 9.843, 0.0, 8.268, 24.02, 8.268, 24.02, 9.843, 0.0, 8.268, 32.28, 8.268, 32.28, 9.843, 0.0, 9.843, 33.46, 9.843, 33.46, 1.575, 32.28, 8.268, 32.28, -1.555e-14, 33.46, 1.575, 32.28, 9.843, 33.46, -1.555e-14, 33.46, 1.575, 0.0, 1.575, 32.28, 1.575, 0.0, -1.555e-14, 33.46, -1.555e-14, 0.0, 1.575, 32.28, 1.575, 0.0, 1.575, 3.937, 1.575, 32.28, 1.575, 3.937, 1.575, 5.118, 8.268, 3.937, 1.575, 5.118, 1.575, 3.937, 1.575, 5.118, 8.268, 3.937, 8.268, 5.118, 1.575, 32.28, 1.575, 5.118, 1.575, 13.39, 1.575, 32.28, 1.575, 13.39, 1.575, 14.57, 8.268, 13.39, 1.575, 14.57, 1.575, 13.39, 1.575, 14.57, 8.268, 13.39, 8.268, 14.57, 1.575, 32.28, 1.575, 14.57, 1.575, 22.83, 1.575, 32.28, 1.575, 22.83, 1.575, 24.02, 8.268, 22.83, 1.575, 24.02, 1.575, 22.83, 1.575, 24.02, 8.268, 22.83, 8.268, 24.02, -9.055, 32.28, -8.268, 24.02, -8.268, 32.28, -8.268, 24.02, -9.055, 32.28, -9.055, 24.02, 9.055, 24.02, 8.268, 32.28, 8.268, 24.02, 8.268, 32.28, 9.055, 24.02, 9.055, 32.28, -9.055, 22.83, -8.268, 14.57, -8.268, 22.83, -8.268, 14.57, -9.055, 22.83, -9.055, 14.57, 9.055, 14.57, 8.268, 22.83, 8.268, 14.57, 8.268, 22.83, 9.055, 14.57, 9.055, 22.83, -9.055, 13.39, -8.268, 5.118, -8.268, 13.39, -8.268, 5.118, -9.055, 13.39, -9.055, 5.118, 9.055, 5.118, 8.268, 13.39, 8.268, 5.118, 8.268, 13.39, 9.055, 5.118, 9.055, 13.39, -9.843, 3.937, -8.268, 0.0, -8.268, 3.937, -8.268, 0.0, -9.843, 3.937, -9.843, 0.0, -2.842e-14, 33.46, -1.575, 0.0, -3e-31, 0.0, -1.575, 0.0, -2.842e-14, 33.46, -1.575, 3.937, -1.575, 3.937, -2.842e-14, 33.46, -1.575, 5.118, -1.575, 3.937, -1.575, 5.118, -14.17, 3.937, -1.575, 5.118, -2.842e-14, 33.46, -1.575, 13.39, -1.575, 13.39, -2.842e-14, 33.46, -1.575, 14.57, -1.575, 13.39, -1.575, 14.57, -14.17, 13.39, -1.575, 14.57, -2.842e-14, 33.46, -1.575, 22.83, -1.575, 22.83, -2.842e-14, 33.46, -1.575, 24.02, -1.575, 22.83, -1.575, 24.02, -14.17, 22.83, -1.575, 24.02, -2.842e-14, 33.46, -1.575, 32.28, -1.575, 32.28, -2.842e-14, 33.46, -14.17, 32.28, -14.17, 5.118, -14.17, 3.937, -1.575, 5.118, -15.75, 33.46, -14.17, 3.937, -14.17, 5.118, -15.75, 33.46, -14.17, 5.118, -14.17, 13.39, -15.75, 33.46, -14.17, 32.28, -2.842e-14, 33.46, -15.75, 0.0, -14.17, 3.937, -15.75, 33.46, -14.17, 3.937, -15.75, 0.0, -14.17, 0.0, -15.75, 33.46, -14.17, 13.39, -14.17, 14.57, -14.17, 14.57, -14.17, 13.39, -1.575, 14.57, -15.75, 33.46, -14.17, 14.57, -14.17, 22.83, -15.75, 33.46, -14.17, 22.83, -14.17, 24.02, -14.17, 24.02, -14.17, 22.83, -1.575, 24.02, -15.75, 33.46, -14.17, 24.02, -14.17, 32.28, -8.268, 22.83, -1.575, 14.57, -1.575, 22.83, -1.575, 14.57, -8.268, 22.83, -8.268, 14.57, -8.268, 32.28, -1.575, 24.02, -1.575, 32.28, -1.575, 24.02, -8.268, 32.28, -8.268, 24.02, -8.268, 13.39, -1.575, 5.118, -1.575, 13.39, -1.575, 5.118, -8.268, 13.39, -8.268, 5.118, 8.268, 14.57, 1.575, 22.83, 1.575, 14.57, 1.575, 22.83, 8.268, 14.57, 8.268, 22.83, 8.268, 24.02, 1.575, 32.28, 1.575, 24.02, 1.575, 32.28, 8.268, 24.02, 8.268, 32.28, 14.17, 13.39, 1.575, 5.118, 14.17, 5.118, 1.575, 5.118, 14.17, 13.39, 1.575, 13.39, 14.17, 22.83, 1.575, 14.57, 14.17, 14.57, 1.575, 14.57, 14.17, 22.83, 1.575, 22.83, 14.17, 32.28, 1.575, 24.02, 14.17, 24.02, 1.575, 24.02, 14.17, 32.28, 1.575, 32.28, 8.268, 14.57, 1.575, 22.83, 1.575, 14.57, 1.575, 22.83, 8.268, 14.57, 8.268, 22.83, 15.75, 1.575, 15.35, 8.268, 15.35, 1.575, 15.35, 8.268, 15.75, 1.575, 15.75, 8.268, 15.75, 14.57, 15.35, 22.83, 15.35, 14.57, 15.35, 22.83, 15.75, 14.57, 15.75, 22.83, -15.75, 8.268, -15.35, 1.575, -15.35, 8.268, -15.35, 1.575, -15.75, 8.268, -15.75, 1.575, -15.35, 22.83, -15.75, 14.57, -15.35, 14.57, -15.75, 14.57, -15.35, 22.83, -15.75, 22.83, 8.268, 5.118, 1.575, 13.39, 1.575, 5.118, 1.575, 13.39, 8.268, 5.118, 8.268, 13.39, 15.75, 13.39, 15.35, 5.118, 15.75, 5.118, 15.35, 5.118, 15.75, 13.39, 15.35, 13.39, -15.75, 8.268, -15.35, 1.575, -15.35, 8.268, -15.35, 1.575, -15.75, 8.268, -15.75, 1.575, -15.35, 13.39, -15.75, 5.118, -15.35, 5.118, -15.75, 5.118, -15.35, 13.39, -15.75, 13.39, 15.75, 1.575, 15.35, 8.268, 15.35, 1.575, 15.35, 8.268, 15.75, 1.575, 15.75, 8.268, -1.575, 32.28, -14.17, 24.02, -1.575, 24.02, -14.17, 24.02, -1.575, 32.28, -14.17, 32.28, -9.843, 32.28, -9.449, 24.02, -9.449, 32.28, -9.449, 24.02, -9.843, 32.28, -9.843, 24.02, 14.17, 9.449, 1.575, 9.843, 1.575, 9.449, 1.575, 9.843, 14.17, 9.449, 14.17, 9.843, 9.843, 24.02, 9.449, 32.28, 9.449, 24.02, 9.449, 32.28, 9.843, 24.02, 9.843, 32.28, -14.17, 9.843, -1.575, 9.449, -1.575, 9.843, -1.575, 9.449, -14.17, 9.843, -14.17, 9.449, -1.575, 22.83, -14.17, 14.57, -1.575, 14.57, -14.17, 14.57, -1.575, 22.83, -14.17, 22.83, 9.843, 14.57, 9.449, 22.83, 9.449, 14.57, 9.449, 22.83, 9.843, 14.57, 9.843, 22.83, -14.17, 9.843, -1.575, 9.449, -1.575, 9.843, -1.575, 9.449, -14.17, 9.843, -14.17, 9.449, -9.843, 22.83, -9.449, 14.57, -9.449, 22.83, -9.449, 14.57, -9.843, 22.83, -9.843, 14.57, 14.17, 9.449, 1.575, 9.843, 1.575, 9.449, 1.575, 9.843, 14.17, 9.449, 14.17, 9.843, -1.575, 13.39, -14.17, 5.118, -1.575, 5.118, -14.17, 5.118, -1.575, 13.39, -14.17, 13.39, 9.843, 5.118, 9.449, 13.39, 9.449, 5.118, 9.449, 13.39, 9.843, 5.118, 9.843, 13.39, -14.17, 9.843, -1.575, 9.449, -1.575, 9.843, -1.575, 9.449, -14.17, 9.843, -14.17, 9.449, -9.843, 13.39, -9.449, 5.118, -9.449, 13.39, -9.449, 5.118, -9.843, 13.39, -9.843, 5.118, 14.17, 9.449, 1.575, 9.843, 1.575, 9.449, 1.575, 9.843, 14.17, 9.449, 14.17, 9.843, 8.268, 5.118, 1.575, 13.39, 1.575, 5.118, 1.575, 13.39, 8.268, 5.118, 8.268, 13.39, -8.268, 13.39, -1.575, 5.118, -1.575, 13.39, -1.575, 5.118, -8.268, 13.39, -8.268, 5.118, -0.3937, 8.268, 0.0, 1.575, 0.0, 8.268, 0.0, 1.575, -0.3937, 8.268, -0.3937, 1.575, 0.3937, 13.39, 0.0, 5.118, 0.3937, 5.118, 0.0, 5.118, 0.3937, 13.39, 0.0, 13.39, 0.3937, 1.575, 0.0, 8.268, 0.0, 1.575, 0.0, 8.268, 0.3937, 1.575, 0.3937, 8.268, 0.0, 13.39, -0.3937, 5.118, 0.0, 5.118, -0.3937, 5.118, 0.0, 13.39, -0.3937, 13.39, -8.268, 22.83, -1.575, 14.57, -1.575, 22.83, -1.575, 14.57, -8.268, 22.83, -8.268, 14.57, -0.3937, 8.268, 0.0, 1.575, 0.0, 8.268, 0.0, 1.575, -0.3937, 8.268, -0.3937, 1.575, 0.3937, 22.83, 0.0, 14.57, 0.3937, 14.57, 0.0, 14.57, 0.3937, 22.83, 0.0, 22.83, 0.3937, 1.575, 0.0, 8.268, 0.0, 1.575, 0.0, 8.268, 0.3937, 1.575, 0.3937, 8.268, 0.0, 22.83, -0.3937, 14.57, 0.0, 14.57, -0.3937, 14.57, 0.0, 22.83, -0.3937, 22.83, -8.268, 32.28, -1.575, 24.02, -1.575, 32.28, -1.575, 24.02, -8.268, 32.28, -8.268, 24.02, -0.3937, 8.268, 5.542e-13, 1.575, 5.542e-13, 8.268, 5.542e-13, 1.575, -0.3937, 8.268, -0.3937, 1.575, 0.3937, 32.28, 0.0, 24.02, 0.3937, 24.02, 0.0, 24.02, 0.3937, 32.28, 2.842e-14, 32.28, 0.3937, 1.575, -2.167e-13, 8.268, -2.167e-13, 1.575, -2.167e-13, 8.268, 0.3937, 1.575, 0.3937, 8.268, 0.0, 24.02, -0.3937, 32.28, -0.3937, 24.02, -0.3937, 32.28, 0.0, 24.02, -2.842e-14, 32.28, 8.268, 24.02, 1.575, 32.28, 1.575, 24.02, 1.575, 32.28, 8.268, 24.02, 8.268, 32.28, -15.75, 8.268, -15.35, 1.575, -15.35, 8.268, -15.35, 1.575, -15.75, 8.268, -15.75, 1.575, -15.35, 24.02, -15.75, 32.28, -15.75, 24.02, -15.75, 32.28, -15.35, 24.02, -15.35, 32.28, 15.75, 32.28, 15.35, 24.02, 15.75, 24.02, 15.35, 24.02, 15.75, 32.28, 15.35, 32.28, 15.75, 1.575, 15.35, 8.268, 15.35, 1.575, 15.35, 8.268, 15.75, 1.575, 15.75, 8.268, 15.75, 0.0, 2.842e-14, 9.843, 0.0, 0.0, 2.842e-14, 9.843, 15.75, 0.0, 15.75, 9.843, 15.75, 33.46, 14.17, 0.0, 15.75, 0.0, 14.17, 0.0, 15.75, 33.46, 14.17, 32.28, 14.17, 32.28, 15.75, 33.46, 1.575, 32.28, 0.0, 33.46, 1.575, 32.28, 15.75, 33.46, 0.0, 0.0, 1.575, 32.28, 0.0, 33.46, 1.575, 32.28, 0.0, 0.0, 1.575, 0.0])
me_bookcase_closed.use_remesh_fix_poles = True
me_bookcase_closed.use_remesh_preserve_attributes = False
me_bookcase_closed.use_mirror_vertex_groups = False
me_bookcase_closed.update()
me_bookcase_closed.normals_split_custom_set([tuple(v) for v in zip(*[iter([0.0, 0.0, 1.0, 0.0, 0.0, 1.0, 0.0, 0.0, 1.0, 0.0, 0.0, 1.0, 0.0, 0.0, 1.0, 0.0, 0.0, 1.0, 0.0, 0.0, 1.0, 0.0, 0.0, 1.0, 0.0, 0.0, 1.0, -3.101e-07, 0.0, 1.0, -3.101e-07, 0.0, 1.0, -3.101e-07, 0.0, 1.0, 0.0, 0.0, 1.0, 0.0, 0.0, 1.0, 0.0, 0.0, 1.0, 0.0, 0.0, 1.0, 0.0, 0.0, 1.0, 0.0, 0.0, 1.0, 0.0, 0.0, 1.0, 0.0, 0.0, 1.0, 0.0, 0.0, 1.0, 0.0, 0.0, 1.0, 0.0, 0.0, 1.0, 0.0, 0.0, 1.0, 0.0, 0.0, 1.0, 0.0, 0.0, 1.0, 0.0, 0.0, 1.0, 0.0, 0.0, 1.0, 0.0, 0.0, 1.0, 0.0, 0.0, 1.0, 0.0, 0.0, 0.0, 4.371e-08, -4.797e-05, -1.0, 4.371e-08, -4.797e-05, -1.0, 0.0, 0.0, 1.0, 0.0, 0.0, 1.0, 0.0, 0.0, 1.0, 0.0, 0.0, 1.0, 0.0, 0.0, 1.0, 0.0, 0.0, 1.0, 0.0, 0.0, 1.0, 0.0, 0.0, 1.0, 0.0, 0.0, 1.0, 0.0, 0.0, 0.0, 4.371e-08, -4.797e-05, -1.0, 1.0, 0.0, 0.0, 0.0, 0.0, 1.0, 0.0, 0.0, 1.0, 0.0, 0.0, 1.0, 0.0, 0.0, 1.0, 0.0, 0.0, 1.0, 0.0, 0.0, 1.0, 0.0, 0.0, 1.0, 0.0, 0.0, 1.0, 0.0, 0.0, 1.0, 0.0, 0.0, -1.0, 0.0, 0.0, -1.0, 0.0, 0.0, -1.0, 0.0, 0.0, -1.0, 0.0, 0.0, -1.0, 0.0, 0.0, -1.0, 0.0, 0.0, -1.0, 0.0, 0.0, -1.0, 0.0, 0.0, -1.0, 0.0, 0.0, -1.0, 0.0, 0.0, -1.0, 0.0, 0.0, -1.0, 0.0, 0.0, -1.0, 0.0, 0.0, -1.0, 0.0, 0.0, -1.0, 0.0, 0.0, -1.0, 0.0, 0.0, -1.0, 0.0, 0.0, -1.0, 0.0, 0.0, 1.0, 0.0, 0.0, 1.0, 0.0, 0.0, 1.0, 0.0, 0.0, 1.0, 0.0, 0.0, 1.0, 0.0, 0.0, 1.0, 0.0, 0.0, 1.0, 0.0, 0.0, 1.0, 0.0, 0.0, 1.0, 0.0, 0.0, 1.0, 0.0, 0.0, 1.0, 0.0, 0.0, 1.0, 0.0, 0.0, 0.0, 4.371e-08, -4.797e-05, 1.0, 0.0, 0.0, 1.0, 0.0, 0.0, 1.0, 0.0, 0.0, 1.0, 0.0, 0.0, 1.0, 0.0, 0.0, 1.0, 0.0, 0.0, 1.0, 0.0, 0.0, 1.0, 0.0, 0.0, 0.0, 4.371e-08, -4.767e-05, 1.0, 4.371e-08, -4.797e-05, 1.0, 0.0, 0.0, 1.0, 0.0, 0.0, 1.0, 0.0, 0.0, 1.0, 0.0, 0.0, 1.0, 0.0, 0.0, 1.0, 0.0, 0.0, 1.0, 0.0, 0.0, 1.0, 0.0, 0.0, 1.0, 0.0, 0.0, 1.0, 0.0, 0.0, 1.0, 0.0, 0.0, 1.0, 0.0, 0.0, 1.0, 0.0, 0.0, 1.0, 0.0, 0.0, 1.0, 0.0, 0.0, 1.0, 0.0, 0.0, 1.0, 0.0, 0.0, 1.0, 0.0, 0.0, 1.0, 0.0, 0.0, 1.0, 0.0, 0.0, 1.0, 0.0, 0.0, 1.0, 0.0, 0.0, 1.0, 0.0, 0.0, 1.0, 0.0, 0.0, 1.0, 0.0, 0.0, 1.0, 0.0, 0.0, 1.0, 0.0, 0.0, 1.0, 0.0, 0.0, 1.0, 0.0, 0.0, 1.0, 0.0, 0.0, 1.0, 0.0, 0.0, -1.0, 0.0, 0.0, -1.0, 0.0, 0.0, -1.0, 0.0, 0.0, -1.0, 0.0, 0.0, -1.0, 0.0, 0.0, -1.0, 0.0, 0.0, 1.0, 0.0, 0.0, 1.0, 0.0, 0.0, 1.0, 0.0, 0.0, 1.0, 0.0, 0.0, 1.0, 0.0, 0.0, 1.0, 0.0, 0.0, 1.0, 0.0, 0.0, 1.0, 0.0, 0.0, 1.0, 7.754e-08, 0.0, 1.0, 7.754e-08, 0.0, 1.0, 7.754e-08, 0.0, 1.0, 0.0, 0.0, 1.0, 0.0, 0.0, 1.0, 0.0, 0.0, 1.0, 0.0, 0.0, 1.0, 0.0, 0.0, 1.0, 0.0, 0.0, 1.0, 0.0, 0.0, 1.0, 0.0, 0.0, 1.0, 0.0, 0.0, 1.0, 0.0, 0.0, 1.0, 0.0, 0.0, 1.0, 0.0, 0.0, 1.0, 0.0, 0.0, 1.0, 0.0, 0.0, 1.0, 0.0, 0.0, 1.0, 0.0, 0.0, 1.0, 0.0, 0.0, 1.0, 0.0, 0.0, 1.0, 0.0, 0.0, 0.0, -4.371e-08, -4.797e-05, 1.0, -4.371e-08, -4.797e-05, 1.0, 0.0, 0.0, 1.0, 0.0, 0.0, 1.0, 0.0, 0.0, 1.0, 0.0, 0.0, 1.0, 0.0, 0.0, 1.0, 0.0, 0.0, 1.0, 0.0, 0.0, 1.0, 0.0, 0.0, 1.0, 0.0, 0.0, 1.0, 0.0, 0.0, 0.0, -4.371e-08, -4.797e-05, 1.0, -1.0, 0.0, 0.0, 0.0, 0.0, 1.0, 0.0, 0.0, 1.0, 0.0, 0.0, 1.0, 0.0, 0.0, 1.0, 0.0, 0.0, 1.0, 0.0, 0.0, 1.0, 0.0, 0.0, 1.0, 0.0, 0.0, 1.0, 0.0, 0.0, 1.0, 0.0, 1.0, 0.0, 0.0, 1.0, 0.0, 0.0, 1.0, 0.0, 0.0, 1.0, 0.0, 0.0, 1.0, 0.0, 0.0, 1.0, 0.0, 0.0, 0.0, -1.0, 0.0, 0.0, -1.0, 0.0, 0.0, -1.0, 0.0, 0.0, -1.0, 0.0, 0.0, -1.0, 0.0, 0.0, -1.0, 0.0, -1.609e-08, 0.0, -1.0, 2.291e-09, -4.777e-05, -1.0, 2.291e-09, -4.777e-05, 0.0, -1.609e-08, 0.0, -1.0, 2.291e-09, -4.777e-05, -1.0, 2.291e-09, -4.777e-05, 0.0, 0.0, -1.0, 0.0, 0.0, -1.0, 0.0, 0.0, -1.0, -2.636e-06, 0.0, -1.0, -2.636e-06, 0.0, -1.0, -2.636e-06, 0.0, -1.0, 0.0, 0.0, -1.0, 0.0, 0.0, -1.0, 0.0, 0.0, -1.0, 0.0, 0.0, -1.0, 0.0, 0.0, -1.0, 0.0, 0.0, -1.0, 0.0, 0.0, -1.0, 0.0, 0.0, -1.0, 0.0, 0.0, -1.0, 0.0, 0.0, -1.0, 0.0, 0.0, -1.0, 0.0, 0.0, -1.0, 1.0, 0.0, 0.0, 1.0, 0.0, 0.0, 1.0, 0.0, 0.0, 1.0, 0.0, 0.0, 1.0, 0.0, 0.0, 1.0, 0.0, 0.0, 0.0, -1.0, 0.0, 0.0, -1.0, 0.0, 0.0, -1.0, 0.0, 0.0, -1.0, 0.0, 0.0, -1.0, 0.0, 0.0, -1.0, 0.0, -1.0, 0.0, 0.0, -1.0, 0.0, 0.0, -1.0, 0.0, 0.0, -1.0, 0.0, 0.0, -1.0, 0.0, 0.0, -1.0, 0.0, 0.0, -1.0, 0.0, 0.0, -1.0, 0.0, 0.0, -1.0, 0.0, 0.0, -1.0, 0.0, 0.0, -1.0, 0.0, 0.0, -1.0, 0.0, 0.0, -1.0, 0.0, 0.0, -1.0, 0.0, 0.0, -1.0, 0.0, 0.0, 0.0, 0.0, 0.0, 1.0, 4.371e-08, 4.797e-05, 1.0, 4.371e-08, 4.797e-05, 0.0, 0.0, 0.0, 1.0, 4.371e-08, 4.797e-05, 0.2706, -0.9239, 0.2706, -1.0, 0.0, 0.0, -1.0, 0.0, 0.0, -1.0, 0.0, 0.0, -1.0, 0.0, 0.0, -1.0, 0.0, 0.0, -1.0, 0.0, 0.0, 0.0, 0.0, 0.0, 0.2706, -0.9239, 0.2706, 0.0, 0.0, 0.0, 0.0, 0.0, 0.0, 0.0, 0.0, 0.0, 1.0, -4.371e-08, 4.797e-05, -1.0, 0.0, 0.0, -1.0, 0.0, 0.0, -1.0, 0.0, 0.0, -1.0, 0.0, 0.0, -1.0, 0.0, 0.0, -1.0, 0.0, 0.0, -1.0, 0.0, 0.0, -1.0, 0.0, 0.0, -1.0, 0.0, 0.0, 0.0, -1.0, 0.0, 0.0, -1.0, 0.0, 0.0, -1.0, 0.0, 0.0, -1.0, 0.0, 0.0, -1.0, 0.0, 0.0, -1.0, 0.0, 0.0, -1.0, 0.0, 0.0, -1.0, 0.0, 0.0, -1.0, 0.0, 0.0, -1.0, 0.0, 0.0, -1.0, 0.0, 0.0, -1.0, 0.0, 1.0, 0.0, 0.0, 1.0, 0.0, 0.0, 1.0, 0.0, 0.0, 1.0, 0.0, 0.0, 1.0, 0.0, 0.0, 1.0, 0.0, 0.0, 1.0, 0.0, 0.0, 1.0, 0.0, 0.0, 1.0, 0.0, 0.0, 1.0, 0.0, 0.0, 1.0, 0.0, 0.0, 1.0, 0.0, 0.0, 1.0, 0.0, 0.0, 1.0, 0.0, 0.0, 1.0, 0.0, 0.0, 0.0, 0.0, 4.767e-05, 1.0, 4.371e-08, -4.767e-05, 1.0, 4.371e-08, -4.797e-05, 0.0, 0.0, 4.767e-05, 1.0, 4.371e-08, -4.797e-05, 1.0, -4.371e-08, -4.797e-05, 1.0, 0.0, 0.0, 1.0, 0.0, 0.0, 1.0, 0.0, 0.0, 1.0, 0.0, 0.0, 1.0, 0.0, 0.0, 1.0, 0.0, 0.0, 0.0, 0.0, 4.767e-05, 1.0, -4.371e-08, -4.797e-05, 0.0, 0.0, 0.0, 0.0, 0.0, 4.767e-05, 0.0, 0.0, 0.0, 1.0, -4.371e-08, -4.797e-05, 1.0, 0.0, 0.0, 1.0, 0.0, 0.0, 1.0, 0.0, 0.0, 1.0, 0.0, 0.0, 1.0, 0.0, 0.0, 1.0, 0.0, 0.0, 1.0, 0.0, 0.0, 1.0, 0.0, 0.0, 1.0, 0.0, 0.0, 0.0, 0.0, -1.0, 0.0, 0.0, -1.0, 0.0, 0.0, -1.0, 0.0, 0.0, -1.0, 0.0, 0.0, -1.0, 0.0, 0.0, -1.0, 0.0, 0.0, 0.0, -1.0, 2.291e-09, -4.777e-05, 1.0, 2.291e-09, 4.777e-05, 0.0, 0.0, 0.0, -1.0, 2.291e-09, -4.777e-05, -1.0, 2.291e-09, -4.777e-05, 0.0, 0.0, -1.0, 0.0, 0.0, -1.0, 0.0, 0.0, -1.0, 0.0, 0.0, -1.0, 0.0, 0.0, -1.0, 0.0, 0.0, -1.0, 0.0, 0.0, -1.0, 0.0, 0.0, -1.0, 0.0, 0.0, -1.0, 0.0, 0.0, -1.0, 0.0, 0.0, -1.0, 0.0, 0.0, -1.0, 0.0, 0.0, -1.0, 0.0, 0.0, -1.0, 0.0, 0.0, -1.0, 0.0, 0.0, -1.0, 0.0, 0.0, -1.0, 0.0, 0.0, -1.0, 0.0, -1.0, 0.0, 0.0, -1.0, 0.0, 0.0, -1.0, 0.0, 0.0, -1.0, 0.0, 0.0, -1.0, 0.0, 0.0, -1.0, 0.0, 0.0, 1.0, 0.0, 0.0, 1.0, 0.0, 0.0, 1.0, 0.0, 0.0, 1.0, 0.0, 0.0, 1.0, 0.0, 0.0, 1.0, 0.0, 0.0, 1.0, 0.0, 0.0, 1.0, 0.0, 0.0, 1.0, 0.0, 0.0, 1.0, 0.0, 0.0, 1.0, 0.0, 0.0, 1.0, 0.0, 0.0, 1.0, 0.0, 0.0, 1.0, 0.0, 0.0, 1.0, 0.0, 0.0, 1.0, 0.0, 0.0, 1.0, 0.0, 0.0, 1.0, 0.0, 0.0, -1.0, 0.0, 0.0, -1.0, 0.0, 0.0, -1.0, 0.0, 0.0, -1.0, 0.0, 0.0, -1.0, 0.0, 0.0, -1.0, 0.0, 0.0, -1.0, 0.0, 0.0, -1.0, 0.0, 0.0, -1.0, 0.0, 0.0, -1.0, 0.0, 0.0, -1.0, 0.0, 0.0, -1.0, 0.0, 0.0, 1.0, 0.0, 0.0, 1.0, 0.0, 0.0, 1.0, 0.0, 0.0, 1.0, 0.0, 0.0, 1.0, 0.0, 0.0, 1.0, 0.0, 0.0, -1.0, 0.0, 0.0, -1.0, 0.0, 0.0, -1.0, 0.0, 0.0, -1.0, 0.0, 0.0, -1.0, 0.0, 0.0, -1.0, 0.0, 0.0, 1.0, 0.0, 0.0, 1.0, 0.0, 0.0, 1.0, 0.0, 0.0, 1.0, 0.0, 0.0, 1.0, 0.0, 0.0, 1.0, 0.0, 0.0, -1.0, 0.0, 0.0, -1.0, 0.0, 0.0, -1.0, 0.0, 0.0, -1.0, 0.0, 0.0, -1.0, 0.0, 0.0, -1.0, 0.0, 0.0, 1.0, 0.0, 0.0, 1.0, 0.0, 0.0, 1.0, 0.0, 0.0, 1.0, 0.0, 0.0, 1.0, 0.0, 0.0, 1.0, 0.0, 0.0, 1.0, 0.0, 0.0, 1.0, 0.0, 0.0, 1.0, 0.0, 0.0, 1.0, 0.0, 0.0, 1.0, 0.0, 0.0, 1.0, 0.0, 0.0, -1.0, 0.0, 0.0, -1.0, 0.0, 0.0, -1.0, 0.0, 0.0, -1.0, 0.0, 0.0, -1.0, 0.0, 0.0, -1.0, 0.0, 0.0, 0.0, -1.0, 0.0, 0.0, -1.0, 0.0, 0.0, -1.0, 0.0, 0.0, -1.0, 0.0, 0.0, -1.0, 0.0, 0.0, -1.0, 0.0, 0.0, 0.0, 4.371e-08, 4.797e-05, 1.0, 4.777e-05, 2.291e-09, -1.0, 0.0, 0.0, 0.0, 4.371e-08, 4.797e-05, 1.0, 4.371e-08, 4.797e-05, 1.0, 0.0, 0.0, -1.0, 0.0, 0.0, -1.0, 0.0, 0.0, -1.0, 0.0, 0.0, -1.0, 0.0, 0.0, -1.0, 0.0, 0.0, -1.0, 0.0, 0.0, -1.0, 0.0, 0.0, -1.0, 0.0, 0.0, -1.0, 0.0, 0.0, -1.0, 0.0, 0.0, -1.0, 0.0, 0.0, -1.0, 0.0, 0.0, -1.0, 0.0, 0.0, -1.0, 0.0, 0.0, -1.0, 0.0, 0.0, -1.0, 0.0, 0.0, -1.0, 0.0, 0.0, -1.0, 0.0, -1.0, 0.0, 0.0, -1.0, 0.0, 0.0, -1.0, 0.0, 0.0, -1.0, 0.0, 0.0, -1.0, 0.0, 0.0, -1.0, 0.0, -1.0, 9.925e-07, 0.0, -1.0, 9.925e-07, 0.0, -1.0, 9.925e-07, 0.0, -1.0, 0.0, 0.0, -1.0, 0.0, 0.0, -1.0, 0.0, 0.0, -1.0, 0.0, 0.0, -1.0, 0.0, 0.0, -1.0, 0.0, 0.0, -1.0, 0.0, 0.0, -1.0, 0.0, 0.0, -1.0, 0.0, 0.0, -1.0, -7.03e-06, 0.0, -1.0, -7.03e-06, 0.0, -1.0, -7.03e-06, 0.0, -1.0, 0.0, 0.0, -1.0, 0.0, 0.0, -1.0, 0.0, 0.0, -1.0, 1.406e-05, 0.0, -1.0, 1.406e-05, 0.0, -1.0, 1.406e-05, 0.0, -1.0, 0.0, 0.0, -1.0, 0.0, 0.0, -1.0, 0.0, 0.0, -1.0, -2.812e-05, 0.0, -1.0, -2.812e-05, 0.0, -1.0, -2.812e-05, 0.0, -1.0, 0.0, 0.0, -1.0, 0.0, 0.0, -1.0, 0.0, 0.0, -1.0, 0.0, 0.0, -1.0, 0.0, 0.0, -1.0, 0.0, 0.0, -1.0, 0.0, 0.0, -1.0, 0.0, 0.0, -1.0, 0.0, 0.0, -1.0, 0.0, 0.0, -1.0, 0.0, 0.0, -1.0, 0.0, 0.0, -1.0, 0.0, 0.0, -1.0, 0.0, 0.0, -1.0, 0.0, 0.0, -1.0, 0.0, 0.0, -1.0, 0.0, 0.0, -1.0, 0.0, 0.0, -1.0, 0.0, 0.0, -1.0, 0.0, 0.0, -1.0, 0.0, 0.0, -1.0, 0.0, 0.0, -1.0, 0.0, 0.0, -1.0, 0.0, 0.0, 0.0, 0.0, 0.0, 0.0, 0.0, 0.0, -0.2706, 0.9239, 0.2706, 0.0, 0.0, 0.0, -0.2706, 0.9239, 0.2706, 0.0, 0.0, 0.0, 0.0, 0.0, 0.0, 0.0, 0.0, 0.0, -0.2706, 0.9239, 0.2706, 0.0, 0.0, 0.0, -0.2706, 0.9239, 0.2706, -0.2706, 0.9239, 0.2706, 0.0, 0.0, 0.0, -0.2706, 0.9239, 0.2706, 0.0, 0.0, 0.0, 0.0, 0.0, 0.0, 0.0, 0.0, 0.0, 0.0, 0.0, 0.0, -1.0, 0.0, 0.0, -1.0, 0.0, 0.0, -1.0, 0.0, 0.0, 0.0, 0.0, -1.0, 0.0, 0.0, -1.0, 0.0, 0.0, -1.0, 0.0, 0.0, -1.0, 0.0, 0.0, -1.0, 0.0, 0.0, -1.0, 0.0, 0.0, 0.0, 4.371e-08, 4.797e-05, 1.0, -4.371e-08, 4.797e-05, 1.0, 0.0, 0.0, 0.0, 4.371e-08, 4.797e-05, 1.0, 4.371e-08, 4.797e-05, 1.0, 0.0, 0.0, -1.0, 0.0, 0.0, -1.0, 0.0, 0.0, -1.0, 2.636e-06, 0.0, -1.0, 2.636e-06, 0.0, -1.0, 2.636e-06, 0.0, -1.0, -1.551e-07, 0.0, -1.0, -1.551e-07, 0.0, -1.0, -1.551e-07, 0.0, -1.0, 0.0, 0.0, -1.0, 0.0, 0.0, -1.0, 0.0, 0.0, -1.0, 0.0, 0.0, -1.0, 0.0, 0.0, -1.0, 0.0, 0.0, -1.0, 0.0, 0.0, -1.0, 0.0, 0.0, -1.0, 0.0, 0.0, -1.0, 0.0, -1.0, 0.0, 0.0, -1.0, 0.0, 0.0, -1.0, 0.0, 0.0, -1.0, 0.0, 0.0, -1.0, 0.0, 0.0, -1.0, 0.0, 1.0, 0.0, 0.0, 1.0, 0.0, 0.0, 1.0, 0.0, 0.0, 1.0, 3.515e-06, 0.0, 1.0, 3.515e-06, 0.0, 1.0, 3.515e-06, 0.0, 1.0, 0.0, 0.0, 1.0, 0.0, 0.0, 1.0, 0.0, 0.0, 1.0, 0.0, 0.0, 1.0, 0.0, 0.0, 1.0, 0.0, 0.0, 1.0, 0.0, 0.0, 1.0, 0.0, 0.0, 1.0, 0.0, 0.0, 1.0, -1.406e-05, 0.0, 1.0, -1.406e-05, 0.0, 1.0, -1.406e-05, 0.0, 1.0, 0.0, 0.0, 1.0, 0.0, 0.0, 1.0, 0.0, 0.0, 1.0, 0.0, 0.0, 1.0, 0.0, 0.0, 1.0, 0.0, 0.0, 1.0, 0.0, 0.0, 1.0, 0.0, 0.0, 1.0, 0.0, 0.0, 1.0, 0.0, 0.0, 1.0, 0.0, 0.0, 1.0, 0.0, 0.0, 1.0, 0.0, 0.0, 1.0, 0.0, 0.0, 1.0, 0.0, 0.0, 1.0, 0.0, 0.0, 1.0, 0.0, 0.0, 1.0, 0.0, 0.0, 0.0, 0.0, 4.154e-05, -1.0, 4.371e-08, -4.797e-05, -1.0, 4.371e-08, -4.797e-05, 0.0, 0.0, 4.154e-05, -1.0, 4.371e-08, -4.797e-05, -1.0, -4.371e-08, -4.797e-05, 1.0, 0.0, 0.0, 1.0, 0.0, 0.0, 1.0, 0.0, 0.0, 1.0, 0.0, 0.0, 1.0, 0.0, 0.0, 1.0, 0.0, 0.0, 0.0, 0.0, 4.154e-05, -1.0, -4.371e-08, -4.797e-05, 0.2706, 0.9239, -0.2706, 0.0, 0.0, 4.154e-05, 0.2706, 0.9239, -0.2706, -1.0, -4.371e-08, -4.797e-05, 1.0, 0.0, 0.0, 1.0, 0.0, 0.0, 1.0, 0.0, 0.0, 1.0, 0.0, 0.0, 1.0, 0.0, 0.0, 1.0, 0.0, 0.0, 0.0, 0.0, 4.154e-05, -1.0, -4.371e-08, -4.797e-05, -0.2706, -0.9239, -0.2706, 0.0, 0.0, 4.154e-05, -0.2706, -0.9239, -0.2706, 1.0, -4.371e-08, -4.797e-05, 1.0, 0.0, 0.0, 1.0, 0.0, 0.0, 1.0, 0.0, 0.0, 1.0, 0.0, 0.0, 1.0, 0.0, 0.0, 1.0, 0.0, 0.0, -1.0, 0.0, 0.0, -1.0, 0.0, 0.0, -1.0, 0.0, 0.0, -1.0, 0.0, 0.0, -1.0, 0.0, 0.0, -1.0, 0.0, 0.0, 1.0, 0.0, 0.0, 1.0, 0.0, 0.0, 1.0, 0.0, 0.0, 1.0, 0.0, 0.0, 1.0, 0.0, 0.0, 1.0, 0.0, 0.0, -1.0, 0.0, 0.0, -1.0, 0.0, 0.0, -1.0, 0.0, 0.0, -1.0, 0.0, 0.0, -1.0, 0.0, 0.0, -1.0, 0.0, 0.0, 1.0, 0.0, 0.0, 1.0, 0.0, 0.0, 1.0, 0.0, 0.0, 1.0, 0.0, 0.0, 1.0, 0.0, 0.0, 1.0, 0.0, 0.0, -1.0, 0.0, 0.0, -1.0, 0.0, 0.0, -1.0, 0.0, 0.0, -1.0, 0.0, 0.0, -1.0, 0.0, 0.0, -1.0, 0.0, 0.0, 1.0, 0.0, 0.0, 1.0, 0.0, 0.0, 1.0, 0.0, 0.0, 1.0, 0.0, 0.0, 1.0, 0.0, 0.0, 1.0, 0.0, 0.0, -1.0, 0.0, 0.0, -1.0, 0.0, 0.0, -1.0, 0.0, 0.0, -1.0, 0.0, 0.0, -1.0, 0.0, 0.0, -1.0, 0.0, 0.0, 0.0, 1.0, 0.0, 0.0, 1.0, 0.0, 0.0, 1.0, 0.0, 0.0, 1.0, 0.0, 0.0, 1.0, 0.0, 0.0, 1.0, 0.0, 0.0, 1.0, 0.0, 0.0, 1.0, 0.0, 0.0, 1.0, 0.0, 0.0, 1.0, 0.0, 0.0, 1.0, 0.0, 0.0, 1.0, 0.0, 0.0, 1.0, 0.0, 0.0, 1.0, 0.0, 0.0, 1.0, 0.0, 0.0, 1.0, 0.0, 0.0, 1.0, 0.0, 0.0, 1.0, 0.0, 0.0, 1.0, 0.0, 0.0, 1.0, 0.0, 0.0, 1.0, 0.0, 0.0, 1.0, 0.0, 0.0, 1.0, 0.0, 0.0, 1.0, 0.0, 0.0, 1.0, 0.0, 0.0, 1.0, 0.0, 0.0, 1.0, 0.0, 0.0, 1.0, 0.0, 0.0, 1.0, 0.0, 0.0, 1.0, 0.0, 0.0, 1.0, 0.0, 0.0, 1.0, 0.0, 0.0, 1.0, 0.0, 0.0, 1.0, -8.788e-07, 0.0, 1.0, -8.788e-07, 0.0, 1.0, -8.788e-07, 0.0, 1.0, 0.0, 0.0, 1.0, 0.0, 0.0, 1.0, 0.0, 0.0, 1.0, 0.0, 0.0, 1.0, 0.0, 0.0, 1.0, 0.0, 0.0, 1.0, 0.0, 0.0, 1.0, 0.0, 0.0, 1.0, 0.0, 0.0, 1.0, 7.03e-07, 0.0, 1.0, 7.03e-07, 0.0, 1.0, 7.03e-07, 0.0, 1.0, 0.0, 0.0, 1.0, 0.0, 0.0, 1.0, 0.0, 0.0, 1.0, 0.0, 0.0, 1.0, 0.0, 0.0, 1.0, 0.0, 0.0, 1.0, 0.0, 0.0, 1.0, 0.0, 0.0, 1.0, 0.0, 0.0, 1.0, 0.0, 0.0, 1.0, 0.0, 0.0, 1.0, 0.0, 0.0, 1.0, 0.0, 0.0, 1.0, 0.0, 0.0, 1.0, 0.0, 0.0, 1.0, 0.0, 0.0, 1.0, 0.0, 0.0, 1.0, 0.0, 0.0, 1.0, 0.0, 0.0, 1.0, 0.0, 0.0, 1.0, 0.0, 0.0, 1.0, 0.0, 0.0, 1.0, 0.0, 0.0, 1.0, 0.0, -1.0, 0.0, 0.0, -1.0, 0.0, 0.0, -1.0, 0.0, 0.0, -1.0, 0.0, 0.0, -1.0, 0.0, 0.0, -1.0, 0.0, 0.0, -1.0, 0.0, 0.0, -1.0, 0.0, 0.0, -1.0, 0.0, 0.0, -1.0, 0.0, 0.0, -1.0, 0.0, 0.0, -1.0, 0.0, 0.0, -1.0, 0.0, 0.0, -1.0, 0.0, 0.0, -1.0, 0.0, 0.0, -1.0, 0.0, 0.0, -1.0, 0.0, 0.0, -1.0, 0.0, 0.0, 1.0, 0.0, 0.0, 1.0, 0.0, 0.0, 1.0, 0.0, 0.0, 1.0, 0.0, 0.0, 1.0, 0.0, 0.0, 1.0, 0.0, 0.0, 1.0, 0.0, 0.0, 1.0, 0.0, 0.0, 1.0, 0.0, 0.0, 1.0, 0.0, 0.0, 1.0, 0.0, 0.0, 1.0, 0.0, 0.0, 0.0, -1.0, 0.0, 0.0, -1.0, 0.0, 0.0, -1.0, 0.0, 0.0, -1.0, 0.0, 0.0, -1.0, 0.0, 0.0, -1.0, 0.0, 0.0, -1.0, 0.0, 0.0, -1.0, 0.0, 0.0, -1.0, 0.0, 0.0, -1.0, 0.0, 0.0, -1.0, 0.0, 0.0, -1.0, 0.0, 0.0, -1.0, 0.0, 0.0, -1.0, 0.0, 0.0, -1.0, 0.0, 0.0, -1.0, 0.0, 0.0, -1.0, 0.0, 0.0, -1.0, 0.0, 1.0, 0.0, 0.0, 1.0, 0.0, 0.0, 1.0, 0.0, 0.0, 1.0, 0.0, 0.0, 1.0, 0.0, 0.0, 1.0, 0.0, 0.0, 0.0, 0.0, 1.0, 0.0, 0.0, 1.0, 0.0, 0.0, 1.0, 0.0, 0.0, 1.0, 0.0, 0.0, 1.0, 0.0, 0.0, 1.0, 0.0, -1.0, 0.0, 0.0, -1.0, 0.0, 0.0, -1.0, 0.0, 0.0, -1.0, 0.0, 0.0, -1.0, 0.0, 0.0, -1.0, 0.0, 0.0, 0.0, -1.0, 0.0, 0.0, -1.0, 0.0, 0.0, -1.0, 0.0, 0.0, -1.0, 0.0, 0.0, -1.0, 0.0, 0.0, -1.0, 0.0, 1.0, 0.0, 0.0, 1.0, 0.0, 0.0, 1.0, 0.0, 0.0, 1.0, 0.0, 0.0, 1.0, 0.0, 0.0, 1.0, 0.0, 1.0, 0.0, 0.0, 1.0, 0.0, 0.0, 1.0, 0.0, 0.0, 1.0, 0.0, 0.0, 1.0, 0.0, 0.0, 1.0, 0.0, 0.0, 0.0, -1.0, 0.0, 0.0, -1.0, 0.0, 0.0, -1.0, 0.0, 0.0, -1.0, 0.0, 0.0, -1.0, 0.0, 0.0, -1.0, 0.0, 0.0, 0.0, -1.0, 0.0, 0.0, -1.0, 0.0, 0.0, -1.0, 0.0, 0.0, -1.0, 0.0, 0.0, -1.0, 0.0, 0.0, -1.0, 0.0, 1.0, 0.0, 0.0, 1.0, 0.0, 0.0, 1.0, 0.0, 0.0, 1.0, 0.0, 0.0, 1.0, 0.0, 0.0, 1.0, 0.0, 0.0, 0.0, 1.0, 0.0, 0.0, 1.0, 0.0, 0.0, 1.0, 0.0, 0.0, 1.0, 0.0, 0.0, 1.0, 0.0, 0.0, 1.0, 0.0, 1.0, 0.0, 0.0, 1.0, 0.0, 0.0, 1.0, 0.0, 0.0, 1.0, 0.0, 0.0, 1.0, 0.0, 0.0, 1.0, 0.0, -1.0, 0.0, 0.0, -1.0, 0.0, 0.0, -1.0, 0.0, 0.0, -1.0, 0.0, 0.0, -1.0, 0.0, 0.0, -1.0, 0.0, 0.0, 0.0, 0.0, 1.0, 0.0, 0.0, 1.0, 0.0, 0.0, 1.0, 0.0, 0.0, 1.0, 0.0, 0.0, 1.0, 0.0, 0.0, 1.0, 1.0, 0.0, 0.0, 1.0, 0.0, 0.0, 1.0, 0.0, 0.0, 1.0, 0.0, 0.0, 1.0, 0.0, 0.0, 1.0, 0.0, 0.0, 0.0, 0.0, -1.0, 0.0, 0.0, -1.0, 0.0, 0.0, -1.0, 0.0, 0.0, -1.0, 0.0, 0.0, -1.0, 0.0, 0.0, -1.0, 0.0, 1.0, 0.0, 0.0, 1.0, 0.0, 0.0, 1.0, 0.0, 0.0, 1.0, 0.0, 0.0, 1.0, 0.0, 0.0, 1.0, 0.0, 1.0, 0.0, 0.0, 1.0, 0.0, 0.0, 1.0, 0.0, 0.0, 1.0, 0.0, 0.0, 1.0, 0.0, 0.0, 1.0, 0.0, 0.0, 0.0, 0.0, -1.0, 0.0, 0.0, -1.0, 0.0, 0.0, -1.0, 0.0, 0.0, -1.0, 0.0, 0.0, -1.0, 0.0, 0.0, -1.0, -1.0, 0.0, 0.0, -1.0, 0.0, 0.0, -1.0, 0.0, 0.0, -1.0, 0.0, 0.0, -1.0, 0.0, 0.0, -1.0, 0.0, 0.0, 0.0, 0.0, 1.0, 0.0, 0.0, 1.0, 0.0, 0.0, 1.0, 0.0, 0.0, 1.0, 0.0, 0.0, 1.0, 0.0, 0.0, 1.0, 0.0, 1.0, 0.0, 0.0, 1.0, 0.0, 0.0, 1.0, 0.0, 0.0, 1.0, 0.0, 0.0, 1.0, 0.0, 0.0, 1.0, 0.0, 1.0, 0.0, 0.0, 1.0, 0.0, 0.0, 1.0, 0.0, 0.0, 1.0, 0.0, 0.0, 1.0, 0.0, 0.0, 1.0, 0.0, 0.0, 0.0, 0.0, -1.0, 0.0, 0.0, -1.0, 0.0, 0.0, -1.0, 0.0, 0.0, -1.0, 0.0, 0.0, -1.0, 0.0, 0.0, -1.0, -1.0, 0.0, 0.0, -1.0, 0.0, 0.0, -1.0, 0.0, 0.0, -1.0, 0.0, 0.0, -1.0, 0.0, 0.0, -1.0, 0.0, 0.0, 0.0, 0.0, 1.0, 0.0, 0.0, 1.0, 0.0, 0.0, 1.0, 0.0, 0.0, 1.0, 0.0, 0.0, 1.0, 0.0, 0.0, 1.0, 1.0, 0.0, 0.0, 1.0, 0.0, 0.0, 1.0, 0.0, 0.0, 1.0, 0.0, 0.0, 1.0, 0.0, 0.0, 1.0, 0.0, 0.0, -1.0, 0.0, 0.0, -1.0, 0.0, 0.0, -1.0, 0.0, 0.0, -1.0, 0.0, 0.0, -1.0, 0.0, 0.0, -1.0, 0.0, 0.0, 0.0, 0.0, -1.0, 0.0, 0.0, -1.0, 0.0, 0.0, -1.0, 0.0, 0.0, -1.0, 0.0, 0.0, -1.0, 0.0, 0.0, -1.0, 0.0, -1.0, 0.0, 0.0, -1.0, 0.0, 0.0, -1.0, 0.0, 0.0, -1.0, 0.0, 0.0, -1.0, 0.0, 0.0, -1.0, 0.0, 0.0, 0.0, 1.0, 0.0, 0.0, 1.0, 0.0, 0.0, 1.0, 0.0, 0.0, 1.0, 0.0, 0.0, 1.0, 0.0, 0.0, 1.0, 0.0, 1.0, 0.0, 0.0, 1.0, 0.0, 0.0, 1.0, 0.0, 0.0, 1.0, 0.0, 0.0, 1.0, 0.0, 0.0, 1.0, 0.0, -1.0, 0.0, 0.0, -1.0, 0.0, 0.0, -1.0, 0.0, 0.0, -1.0, 0.0, 0.0, -1.0, 0.0, 0.0, -1.0, 0.0, 0.0, 0.0, 0.0, -1.0, 0.0, 0.0, -1.0, 0.0, 0.0, -1.0, 0.0, 0.0, -1.0, 0.0, 0.0, -1.0, 0.0, 0.0, -1.0, 0.0, -1.0, 0.0, 0.0, -1.0, 0.0, 0.0, -1.0, 0.0, 0.0, -1.0, 0.0, 0.0, -1.0, 0.0, 0.0, -1.0, 0.0, 0.0, 0.0, 1.0, 0.0, 0.0, 1.0, 0.0, 0.0, 1.0, 0.0, 0.0, 1.0, 0.0, 0.0, 1.0, 0.0, 0.0, 1.0, 0.0, 1.0, 0.0, 0.0, 1.0, 0.0, 0.0, 1.0, 0.0, 0.0, 1.0, 0.0, 0.0, 1.0, 0.0, 0.0, 1.0, 0.0, -1.0, 0.0, 0.0, -1.0, 0.0, 0.0, -1.0, 0.0, 0.0, -1.0, 0.0, 0.0, -1.0, 0.0, 0.0, -1.0, 0.0, 0.0, 0.0, 0.0, -1.0, 0.0, 0.0, -1.0, 0.0, 0.0, -1.0, 0.0, 0.0, -1.0, 0.0, 0.0, -1.0, 0.0, 0.0, -1.0, 0.0, -1.0, 0.0, 0.0, -1.0, 0.0, 0.0, -1.0, 0.0, 0.0, -1.0, 0.0, 0.0, -1.0, 0.0, 0.0, -1.0, 0.0, 0.0, 0.0, 1.0, 0.0, 0.0, 1.0, 0.0, 0.0, 1.0, 0.0, 0.0, 1.0, 0.0, 0.0, 1.0, 0.0, 0.0, 1.0, 0.0, 1.0, 0.0, 0.0, 1.0, 0.0, 0.0, 1.0, 0.0, 0.0, 1.0, 0.0, 0.0, 1.0, 0.0, 0.0, 1.0, 0.0, 1.0, 0.0, 0.0, 1.0, 0.0, 0.0, 1.0, 0.0, 0.0, 1.0, 0.0, 0.0, 1.0, 0.0, 0.0, 1.0, 0.0, 0.0, 0.0, 0.0, -1.0, 0.0, 0.0, -1.0, 0.0, 0.0, -1.0, 0.0, 0.0, -1.0, 0.0, 0.0, -1.0, 0.0, 0.0, -1.0, 0.0, 1.0, 0.0, 0.0, 1.0, 0.0, 0.0, 1.0, 0.0, 0.0, 1.0, 0.0, 0.0, 1.0, 0.0, 0.0, 1.0, 0.0, 0.0, -1.0, 0.0, 0.0, -1.0, 0.0, 0.0, -1.0, 0.0, 0.0, -1.0, 0.0, 0.0, -1.0, 0.0, 0.0, -1.0, 0.0, 0.0, 0.0, 1.0, 0.0, 0.0, 1.0, 0.0, 0.0, 1.0, 0.0, 0.0, 1.0, 0.0, 0.0, 1.0, 0.0, 0.0, 1.0, 0.0, 0.0, 1.0, 0.0, 0.0, 1.0, 0.0, 0.0, 1.0, 0.0, 0.0, 1.0, 0.0, 0.0, 1.0, 0.0, 0.0, 1.0, 0.0, -1.0, 0.0, 0.0, -1.0, 0.0, 0.0, -1.0, 0.0, 0.0, -1.0, 0.0, 0.0, -1.0, 0.0, 0.0, -1.0, 0.0, 0.0, -1.0, 8.788e-07, 0.0, -1.0, 8.788e-07, 0.0, -1.0, 8.788e-07, 0.0, -1.0, -7.03e-07, 0.0, -1.0, -7.03e-07, 0.0, -1.0, -7.03e-07, 0.0, -1.0, 0.0, 0.0, -1.0, 0.0, 0.0, -1.0, 0.0, 0.0, -1.0, 0.0, 0.0, -1.0, 0.0, 0.0, -1.0, 0.0])] * 3)])

# ---- objects
ob_bookcase_closed = bpy.data.objects.new('bookcase_closed', me_bookcase_closed)
ob_collider = bpy.data.objects.new('collider', None)

# ---- transforms, parenting, visibility, modifiers, constraints
ob_bookcase_closed.location = (0.0, 0.0, 0.0)
ob_bookcase_closed.rotation_mode = 'QUATERNION'
ob_bookcase_closed.rotation_quaternion = (1.0, 0.0, 0.0, 0.0)
ob_bookcase_closed.lineart.crease_threshold = 0.0
ob_collider.parent = ob_bookcase_closed
ob_collider.location = (0.0, 0.0, 0.8)
ob_collider.scale = (0.7, 0.4, 1.54)
ob_collider.empty_display_type = 'CUBE'
ob_collider.empty_display_size = 0.5
ob_collider.lineart.crease_threshold = 0.0

# ---- collection membership
scene.collection.objects.link(ob_bookcase_closed)
scene.collection.objects.link(ob_collider)

# ---- scene / render settings (as saved in the file)
scene.frame_start = 1; scene.frame_end = 250; scene.frame_set(1)
scene.render.engine = 'BLENDER_EEVEE_NEXT'
scene.cycles.use_denoising = False
scene.cycles.samples = 128
scene.cycles.sampling_pattern = 'TABULATED_SOBOL'
scene.cycles.use_adaptive_sampling = False
scene.cycles.use_light_tree = False
scene.view_settings.view_transform = 'Filmic'
bpy.context.view_layer.update()

# ---- added for rendering (the .blend has no active camera and no usable light): camera, sun
cam_auto = bpy.data.cameras.new('AutoCamera')
cam_auto.lens = 50.0
cam_auto.sensor_width = 36.0
cam_auto.clip_end = 1000.0
ob_auto_camera = bpy.data.objects.new('AutoCamera', cam_auto)
scene.collection.objects.link(ob_auto_camera)
ob_auto_camera.location = (1.69051, -2.03801, 2.15122)
ob_auto_camera.rotation_euler = (1.09748, -7.21219e-08, 0.694738)
scene.camera = ob_auto_camera
light_auto_sun = bpy.data.lights.new('AutoSun', 'SUN')
light_auto_sun.energy = 3.0
light_auto_sun.angle = 0.0523599
ob_auto_sun = bpy.data.objects.new('AutoSun', light_auto_sun)
scene.collection.objects.link(ob_auto_sun)
ob_auto_sun.rotation_euler = (0.872665, 0.174533, 0.523599)
bpy.context.view_layer.update()
